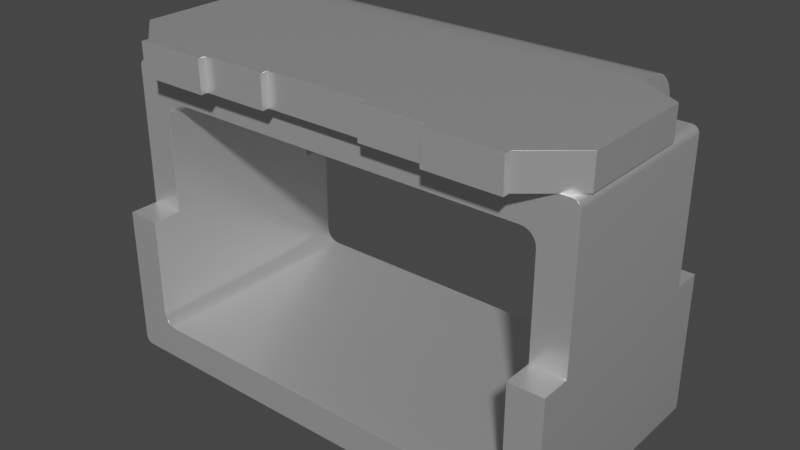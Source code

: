 # Source: TP_1206_SMD_RCW-0C.blend  (saved by Blender 4.1.23; exported with 4.5.12 LTS)
import bpy
from mathutils import Matrix  # noqa: F401  (used for matrix-valued properties, if any)

bpy.ops.wm.read_factory_settings(use_empty=True)
scene = bpy.context.scene
scene.name = 'Scene'

# ---- collections
col_collection = bpy.data.collections.new('Collection'); scene.collection.children.link(col_collection)

# ---- materials (node trees are filled in below, after node groups)
mat_aluminum_lathed = bpy.data.materials.new('aluminum_lathed')
mat_aluminum_lathed.alpha_threshold = 0.0
mat_aluminum_lathed.use_transparent_shadow = False
mat_aluminum_lathed.preview_render_type = 'CUBE'
mat_aluminum_lathed.diffuse_color = (0.6, 0.6, 0.6, 1.0)
mat_aluminum_lathed.specular_color = (0.12, 0.12, 0.12)
mat_aluminum_lathed.roughness = 0.5

# ---- material node trees
mat_aluminum_lathed.use_nodes = True; mat_aluminum_lathed.node_tree.nodes.clear()
_N = mat_aluminum_lathed.node_tree.nodes; _L = mat_aluminum_lathed.node_tree.links
n0 = _N.new('ShaderNodeOutputMaterial'); n0.name = 'Material Output'; n0.location = (311, 300)
n1 = _N.new('ShaderNodeMapping'); n1.name = 'Mapping'; n1.location = (-765, 243)
n1.inputs[3].default_value = (120.4, 1.0, 1.0)
n2 = _N.new('ShaderNodeTexNoise'); n2.name = 'Noise Texture'; n2.location = (-519, 157)
n2.inputs[2].default_value = 60.0
n2.inputs[3].default_value = 16.0
n2.inputs[4].default_value = 0.8542
n2.inputs[8].default_value = 4.0
n3 = _N.new('ShaderNodeTexCoord'); n3.name = 'Texture Coordinate'; n3.location = (-940, 256)
n4 = _N.new('ShaderNodeValToRGB'); n4.name = 'ColorRamp'; n4.location = (-322, 228)
while len(n4.color_ramp.elements) > 1: n4.color_ramp.elements.remove(n4.color_ramp.elements[-1])
n4.color_ramp.elements[0].position = 0.05909; n4.color_ramp.elements[0].color = (0.0, 0.0, 0.0, 1.0)
_e = n4.color_ramp.elements.new(0.6); _e.color = (1.0, 1.0, 1.0, 1.0)
n5 = _N.new('ShaderNodeBsdfPrincipled'); n5.name = 'Principled BSDF'; n5.location = (36, 293)
n5.distribution = 'GGX'
n5.subsurface_method = 'BURLEY'
n5.inputs[1].default_value = 0.6955
n5.inputs[2].default_value = 0.2841
n5.inputs[3].default_value = 1.45
n5.inputs[13].default_value = 0.7841
n5.inputs[15].default_value = 0.1068
n5.inputs[16].default_value = 0.1205
n5.inputs[20].default_value = 0.0
n5.inputs[27].default_value = (0.0, 0.0, 0.0, 1.0)
n5.inputs[28].default_value = 1.0
_L.new(n5.outputs[0], n0.inputs[0])
_L.new(n1.outputs[0], n2.inputs[0])
_L.new(n2.outputs[1], n4.inputs[0])
_L.new(n4.outputs[0], n5.inputs[0])
_L.new(n3.outputs[2], n1.inputs[0])
n0.is_active_output = True

# ---- world
world_world = bpy.data.worlds.new('World'); scene.world = world_world
world_world.use_nodes = True; world_world.node_tree.nodes.clear()
_N = world_world.node_tree.nodes; _L = world_world.node_tree.links
n0 = _N.new('ShaderNodeOutputWorld'); n0.name = 'World Output'; n0.location = (300, 300)
n1 = _N.new('ShaderNodeBackground'); n1.name = 'Background'; n1.location = (10, 300)
n1.inputs[0].default_value = (0.05088, 0.05088, 0.05088, 1.0)
_L.new(n1.outputs[0], n0.inputs[0])
n0.is_active_output = True
world_world.color = (0.05088, 0.05088, 0.05088)
world_world.use_sun_shadow = False
world_world.sun_shadow_jitter_overblur = 0.0

# ---- meshes
me_shape_9_indexedfaceset = bpy.data.meshes.new('SHAPE_9_IndexedFaceSet')
me_shape_9_indexedfaceset.from_pydata([(0.6301, 0.01969, 0.3203), (0.6301, 0.7677, -0.2309), (0.6301, 0.7677, 0.2415), (0.512, 0.7854, -0.3195), (-0.5116, 0.8084, -0.3165), (-0.5116, 0.8297, -0.3076), (-0.5116, 0.8621, -0.2752), (-0.5116, 0.871, -0.2538), (0.512, 0.8084, -0.3165), (0.512, 0.8297, -0.3076), (0.512, 0.8481, -0.2935), (0.512, 0.871, -0.2538), (-0.6297, 0.3937, 0.3203), (-0.6291, 0.01459, 0.3203), (-0.6271, 0.009843, 0.3203), (-0.624, 0.005766, 0.3203), (-0.6151, 0.0006708, 0.3203), (-0.61, 2.98e-08, 0.3203), (0.6301, 0.3937, 0.3203), (0.5382, 0.1197, 0.3203), (0.5343, 0.1102, 0.3203), (0.5104, 0.09189, 0.3203), (-0.5195, 0.09583, 0.3203), (-0.5276, 0.1021, 0.3203), (-0.5339, 0.1102, 0.3203), (-0.5378, 0.1197, 0.3203), (-0.5392, 0.3937, 0.3203), (0.6301, 0.3937, 0.2415), (-0.6297, 0.7677, 0.2415), (-0.6297, 0.01969, -0.3096), (-0.6297, 0.01969, 0.3203), (-0.6291, 0.01459, -0.3096), (-0.6199, 0.002637, -0.3096), (-0.6199, 0.002637, 0.3203), (-0.61, 2.98e-08, -0.3096), (0.6104, 2.98e-08, 0.3203), (0.6104, 2.98e-08, -0.3096), (0.6155, 0.0006708, -0.3096), (0.6275, 0.009843, -0.3096), (0.6294, 0.01459, -0.3096), (0.6155, 0.0006708, 0.3203), (0.6203, 0.002637, 0.3203), (0.6244, 0.005766, 0.3203), (0.6275, 0.009843, 0.3203), (0.6294, 0.01459, 0.3203), (0.6294, 0.7728, 0.2415), (0.6244, 0.7816, 0.2415), (0.6203, 0.7848, 0.2415), (0.6155, 0.7867, 0.2415), (0.5396, 0.3937, 0.2415), (0.5382, 0.6677, 0.2415), (0.528, 0.6853, 0.2415), (0.5104, 0.6955, 0.2415), (-0.5276, 0.6853, 0.2415), (-0.5339, 0.6772, 0.2415), (-0.5392, 0.6575, 0.2415), (-0.5392, 0.3937, 0.2415), (-0.6297, 0.3937, 0.2415), (-0.624, 0.7816, 0.2415), (-0.6271, 0.7776, 0.2415), (0.6104, 0.7874, 0.218), (0.6301, 0.7874, -0.1135), (-0.5116, 0.7874, 0.3203), (-0.3148, 0.7874, 0.3203), (-0.1376, 0.7874, 0.2809), (0.138, 0.7874, 0.2809), (0.3152, 0.7874, 0.3006), (0.3152, 0.7874, 0.3203), (0.512, 0.7874, 0.3006), (0.6104, 0.7874, 0.2415), (0.6275, 0.7776, 0.2415), (0.6294, 0.7728, -0.2309), (0.6244, 0.7816, -0.2309), (0.6104, 0.7874, -0.1248), (-0.61, 0.7874, 0.2415), (-0.582, 0.7874, 0.2415), (-0.5116, 0.7874, -0.2309), (0.512, 0.7874, -0.1817), (0.6104, 0.7874, -0.2309), (0.512, 0.7874, -0.2309), (-0.5116, 0.7874, 0.3006), (-0.6297, 0.874, 0.2015), (-0.6297, 0.7874, 0.2015), (-0.61, 0.7874, 0.218), (-0.6297, 0.874, -0.1135), (-0.6297, 0.7874, -0.1135), (-0.61, 0.7874, -0.1248), (-0.5116, 0.7874, -0.1817), (-0.5116, 0.874, -0.1817), (-0.5116, 0.8481, -0.2935), (-0.5116, 0.7625, -0.3165), (-0.5116, 0.6969, -0.2309), (-0.6199, 0.7848, -0.2309), (-0.624, 0.7816, -0.2309), (-0.6271, 0.7776, -0.2309), (-0.6291, 0.7728, -0.2309), (-0.51, 0.6955, -0.2309), (0.5382, 0.6677, -0.2309), (0.5343, 0.6772, -0.2309), (0.5104, 0.6955, -0.2309), (0.6275, 0.7776, -0.2309), (0.6203, 0.7848, -0.2309), (0.6155, 0.7867, -0.2309), (-0.5116, 0.7854, -0.3195), (0.512, 0.6999, -0.2538), (0.512, 0.7411, -0.3076), (-0.5116, 0.6999, -0.2538), (-0.5116, 0.7087, -0.2752), (-0.5116, 0.7228, -0.2935), (-0.5116, 0.7411, -0.3076), (0.5002, 0.6969, -0.2309), (-0.4998, 0.6969, 0.2415), (-0.4998, 0.6969, -0.2309), (-0.5195, 0.6916, -0.2309), (-0.5276, 0.6853, -0.2309), (-0.5339, 0.6772, -0.2309), (-0.5378, 0.6677, -0.2309), (-0.51, 0.6955, 0.2415), (-0.5195, 0.6916, 0.2415), (-0.5378, 0.6677, 0.2415), (-0.5392, 0.1299, 0.3203), (-0.5392, 0.3937, -0.2309), (-0.5392, 0.6575, -0.2309), (-0.6297, 0.3937, -0.3096), (-0.6297, 0.3937, -0.2309), (0.6301, 0.3937, -0.3096), (0.6301, 0.3937, -0.2309), (0.5396, 0.3937, -0.2309), (-0.5392, 0.3937, -0.3096), (-0.6271, 0.009843, -0.3096), (-0.624, 0.005766, -0.3096), (-0.6151, 0.0006708, -0.3096), (0.6203, 0.002637, -0.3096), (0.6244, 0.005766, -0.3096), (0.6301, 0.01969, -0.3096), (0.5396, 0.1299, -0.3096), (0.5199, 0.09583, -0.3096), (0.5104, 0.09189, -0.3096), (-0.5195, 0.09583, -0.3096), (-0.5378, 0.1197, -0.3096), (-0.5392, 0.1299, -0.3096), (0.5396, 0.6575, 0.2415), (0.5396, 0.3937, -0.3096), (0.5396, 0.1299, 0.3203), (0.5396, 0.3937, 0.3203), (0.528, 0.1021, 0.3203), (0.5199, 0.09583, 0.3203), (0.5382, 0.1197, -0.3096), (0.5343, 0.1102, -0.3096), (0.528, 0.1021, -0.3096), (0.5002, 0.09055, 0.3203), (0.5002, 0.09055, -0.3096), (-0.4998, 0.09055, -0.3096), (-0.4998, 0.09055, 0.3203), (-0.51, 0.09189, 0.3203), (-0.51, 0.09189, -0.3096), (-0.5276, 0.1021, -0.3096), (-0.5339, 0.1102, -0.3096), (0.5396, 0.6575, -0.2309), (0.528, 0.6853, -0.2309), (0.5199, 0.6916, -0.2309), (0.5002, 0.6969, 0.2415), (0.5343, 0.6772, 0.2415), (0.5199, 0.6916, 0.2415), (0.512, 0.874, -0.1817), (0.512, 0.6969, -0.2309), (0.512, 0.7087, -0.2752), (0.512, 0.7228, -0.2935), (0.512, 0.7625, -0.3165), (0.512, 0.8621, -0.2752), (-0.5116, 0.874, -0.2309), (-0.3148, 0.874, 0.3203), (-0.3148, 0.874, 0.3006), (0.6301, 0.874, -0.1135), (0.512, 0.874, -0.2309), (0.6301, 0.7874, 0.2015), (0.6301, 0.874, 0.2015), (0.512, 0.874, 0.3006), (0.5824, 0.7874, 0.2415), (0.512, 0.7874, 0.3203), (0.512, 0.874, 0.3203), (0.3152, 0.874, 0.3203), (0.3152, 0.874, 0.3006), (0.138, 0.874, 0.3006), (0.138, 0.7874, 0.3006), (0.138, 0.874, 0.2809), (-0.1376, 0.874, 0.2809), (-0.1376, 0.874, 0.3006), (-0.1376, 0.7874, 0.3006), (-0.3148, 0.7874, 0.3006), (-0.5116, 0.874, 0.3203), (-0.5116, 0.874, 0.3006), (-0.61, 0.7874, -0.2309), (-0.6151, 0.7867, -0.2309), (-0.6297, 0.7677, -0.2309), (-0.6151, 0.7867, 0.2415), (-0.6199, 0.7848, 0.2415), (-0.6291, 0.7728, 0.2415)], [], [(126, 134, 125), (27, 0, 134), (27, 134, 126), (18, 0, 27), (2, 126, 1), (2, 27, 126), (7, 170, 174), (7, 174, 11), (6, 11, 169), (6, 7, 11), (89, 169, 10), (89, 6, 169), (5, 10, 9), (5, 89, 10), (4, 8, 3), (4, 9, 8), (4, 5, 9), (103, 4, 3), (30, 13, 14), (17, 14, 15), (17, 15, 33), (17, 33, 16), (17, 30, 14), (23, 30, 17), (22, 23, 17), (24, 30, 23), (25, 30, 24), (154, 22, 17), (120, 30, 25), (153, 154, 17), (12, 30, 120), (26, 12, 120), (35, 21, 150), (35, 150, 153), (35, 153, 17), (146, 21, 35), (41, 35, 40), (145, 146, 35), (43, 41, 42), (44, 35, 41), (44, 41, 43), (0, 20, 145), (0, 145, 35), (0, 35, 44), (19, 20, 0), (143, 19, 0), (18, 144, 143), (18, 143, 0), (56, 12, 26), (56, 57, 12), (27, 144, 18), (27, 49, 144), (124, 123, 29), (57, 29, 30), (57, 124, 29), (12, 57, 30), (28, 194, 124), (28, 124, 57), (131, 34, 17), (131, 17, 16), (32, 16, 33), (32, 131, 16), (130, 33, 15), (130, 32, 33), (129, 15, 14), (129, 130, 15), (31, 13, 30), (31, 14, 13), (31, 129, 14), (29, 31, 30), (36, 17, 34), (36, 35, 17), (39, 134, 0), (39, 0, 44), (38, 44, 43), (38, 39, 44), (133, 43, 42), (133, 38, 43), (132, 42, 41), (132, 133, 42), (37, 41, 40), (37, 132, 41), (36, 40, 35), (36, 37, 40), (2, 45, 70), (2, 70, 46), (69, 46, 47), (69, 47, 48), (69, 2, 46), (178, 2, 69), (51, 2, 178), (163, 51, 178), (162, 2, 51), (50, 2, 162), (52, 163, 178), (141, 2, 50), (161, 52, 178), (27, 2, 141), (49, 27, 141), (111, 178, 75), (111, 161, 178), (117, 111, 75), (118, 117, 75), (58, 74, 195), (58, 195, 196), (53, 118, 75), (59, 74, 58), (28, 54, 53), (28, 59, 197), (28, 75, 74), (28, 53, 75), (28, 74, 59), (119, 54, 28), (55, 119, 28), (57, 55, 28), (57, 56, 55), (73, 175, 60), (61, 175, 73), (86, 82, 85), (86, 83, 82), (189, 80, 75), (189, 62, 80), (189, 63, 62), (64, 188, 189), (66, 184, 65), (68, 67, 66), (68, 179, 67), (178, 68, 66), (178, 65, 75), (65, 64, 75), (64, 189, 75), (178, 66, 65), (48, 60, 69), (73, 60, 48), (102, 78, 73), (102, 73, 48), (101, 48, 47), (101, 102, 48), (72, 47, 46), (72, 101, 47), (100, 46, 70), (100, 72, 46), (71, 70, 45), (71, 100, 70), (1, 45, 2), (1, 71, 45), (75, 83, 74), (60, 178, 69), (87, 192, 86), (76, 192, 87), (78, 77, 73), (78, 79, 77), (75, 80, 191), (81, 82, 83), (81, 83, 75), (81, 75, 191), (81, 84, 85), (81, 85, 82), (86, 88, 87), (84, 86, 85), (84, 88, 86), (76, 4, 103), (76, 5, 4), (76, 89, 5), (76, 106, 91), (76, 107, 106), (76, 108, 107), (76, 109, 108), (76, 90, 109), (76, 103, 90), (6, 89, 76), (7, 6, 76), (170, 7, 76), (88, 76, 87), (88, 170, 76), (122, 121, 124), (194, 116, 122), (194, 122, 124), (115, 116, 194), (94, 194, 95), (114, 115, 194), (193, 93, 92), (193, 94, 93), (192, 113, 114), (192, 194, 94), (192, 114, 194), (192, 94, 193), (96, 113, 91), (112, 96, 91), (76, 113, 192), (76, 91, 113), (158, 126, 127), (165, 99, 110), (160, 99, 165), (79, 160, 165), (78, 159, 160), (78, 160, 79), (1, 158, 97), (1, 97, 98), (1, 98, 159), (1, 126, 158), (1, 159, 78), (72, 71, 1), (72, 100, 71), (72, 102, 101), (72, 78, 102), (72, 1, 78), (90, 103, 3), (90, 3, 168), (109, 168, 105), (109, 90, 168), (108, 105, 167), (108, 109, 105), (107, 167, 166), (107, 108, 167), (110, 104, 165), (106, 166, 104), (106, 107, 166), (112, 104, 110), (112, 106, 104), (91, 106, 112), (110, 161, 111), (110, 111, 112), (116, 55, 122), (116, 119, 55), (115, 54, 119), (115, 119, 116), (114, 53, 54), (114, 54, 115), (113, 118, 53), (113, 53, 114), (96, 117, 118), (96, 118, 113), (112, 111, 117), (112, 117, 96), (121, 140, 128), (56, 120, 140), (56, 140, 121), (26, 120, 56), (55, 121, 122), (55, 56, 121), (128, 124, 121), (128, 123, 124), (125, 127, 126), (125, 142, 127), (29, 129, 31), (34, 130, 129), (34, 32, 130), (34, 131, 32), (34, 129, 29), (156, 34, 29), (138, 34, 156), (157, 156, 29), (155, 34, 138), (139, 157, 29), (140, 139, 29), (152, 34, 155), (123, 140, 29), (128, 140, 123), (36, 151, 137), (36, 152, 151), (36, 34, 152), (136, 36, 137), (132, 37, 36), (149, 36, 136), (38, 133, 132), (39, 132, 36), (39, 38, 132), (134, 149, 148), (134, 36, 149), (134, 39, 36), (147, 134, 148), (135, 134, 147), (125, 135, 142), (125, 134, 135), (127, 142, 135), (49, 135, 143), (49, 127, 135), (144, 49, 143), (141, 158, 127), (141, 127, 49), (147, 19, 143), (147, 143, 135), (148, 20, 19), (148, 19, 147), (149, 145, 20), (149, 20, 148), (136, 146, 145), (136, 145, 149), (137, 21, 146), (137, 150, 21), (137, 146, 136), (151, 150, 137), (151, 152, 153), (151, 153, 150), (155, 154, 153), (155, 153, 152), (138, 22, 154), (138, 154, 155), (156, 23, 22), (156, 22, 138), (157, 24, 23), (157, 23, 156), (139, 25, 24), (139, 120, 25), (139, 24, 157), (140, 120, 139), (99, 161, 110), (99, 52, 161), (160, 163, 52), (160, 52, 99), (159, 51, 163), (159, 163, 160), (98, 162, 51), (98, 51, 159), (97, 50, 162), (97, 162, 98), (158, 141, 50), (158, 50, 97), (79, 165, 104), (79, 104, 166), (79, 166, 167), (79, 167, 105), (79, 105, 168), (79, 168, 3), (79, 3, 8), (79, 8, 9), (79, 9, 10), (169, 79, 10), (11, 79, 169), (174, 79, 11), (164, 77, 79), (164, 79, 174), (73, 173, 61), (164, 173, 73), (77, 164, 73), (176, 61, 173), (176, 175, 61), (178, 176, 177), (178, 177, 68), (60, 176, 178), (175, 176, 60), (180, 68, 177), (180, 179, 68), (180, 181, 67), (180, 67, 179), (181, 182, 66), (181, 66, 67), (182, 183, 184), (182, 184, 66), (183, 185, 65), (183, 65, 184), (185, 186, 64), (185, 64, 65), (187, 64, 186), (187, 188, 64), (187, 172, 189), (187, 189, 188), (171, 189, 172), (171, 63, 189), (171, 190, 62), (171, 62, 63), (190, 191, 80), (190, 80, 62), (194, 28, 197), (95, 197, 59), (95, 194, 197), (94, 59, 58), (94, 95, 59), (93, 58, 196), (93, 94, 58), (92, 196, 195), (92, 93, 196), (83, 195, 74), (193, 92, 195), (86, 195, 83), (86, 193, 195), (192, 193, 86), (81, 191, 190, 171, 172, 187, 186, 185, 183, 182, 181, 180, 177, 176, 173, 164, 174, 170, 88, 84)])
me_shape_9_indexedfaceset.polygons.foreach_set('use_smooth', [True] * 379)
_k = set([(0, 18), (0, 44), (1, 71), (1, 126), (2, 27), (2, 45), (3, 8), (3, 168), (4, 5), (4, 103), (5, 89), (6, 7), (6, 89), (7, 170), (8, 9), (9, 10), (10, 169), (11, 169), (11, 174), (12, 26), (12, 30), (12, 57), (13, 14), (13, 30), (14, 15), (15, 33), (16, 17), (16, 33), (17, 35), (18, 27), (18, 144), (19, 20), (19, 143), (20, 145), (21, 146), (21, 150), (22, 23), (22, 154), (23, 24), (24, 25), (25, 120), (26, 56), (26, 120), (27, 49), (28, 57), (28, 197), (29, 31), (29, 123), (31, 129), (32, 130), (32, 131), (34, 36), (34, 131), (35, 40), (36, 37), (37, 132), (38, 39), (38, 133), (39, 134), (40, 41), (41, 42), (42, 43), (43, 44), (45, 70), (46, 47), (46, 70), (47, 48), (48, 69), (49, 141), (49, 144), (50, 141), (50, 162), (51, 162), (51, 163), (52, 161), (52, 163), (53, 54), (53, 118), (54, 119), (55, 56), (55, 119), (56, 57), (58, 59), (58, 196), (59, 197), (60, 73), (60, 175), (60, 178), (61, 73), (61, 173), (61, 175), (62, 63), (62, 80), (62, 190), (63, 171), (63, 189), (64, 65), (64, 186), (64, 188), (65, 184), (65, 185), (66, 67), (66, 182), (66, 184), (67, 179), (67, 181), (68, 177), (68, 178), (68, 179), (69, 178), (71, 100), (72, 100), (72, 101), (73, 77), (74, 75), (74, 195), (75, 80), (75, 83), (75, 178), (76, 87), (76, 91), (76, 192), (77, 79), (77, 164), (78, 79), (78, 102), (79, 165), (80, 191), (81, 82), (81, 84), (81, 191), (82, 83), (82, 85), (83, 86), (84, 85), (84, 88), (85, 86), (86, 87), (87, 88), (88, 170), (90, 103), (90, 109), (91, 106), (91, 112), (92, 93), (92, 193), (93, 94), (94, 95), (95, 194), (96, 112), (96, 113), (97, 98), (97, 158), (98, 159), (99, 110), (99, 160), (101, 102), (104, 165), (104, 166), (105, 167), (105, 168), (106, 107), (107, 108), (108, 109), (110, 165), (111, 117), (111, 161), (113, 114), (114, 115), (115, 116), (116, 122), (117, 118), (121, 122), (121, 124), (121, 128), (123, 124), (123, 128), (124, 194), (125, 126), (125, 134), (125, 142), (126, 127), (127, 142), (127, 158), (128, 140), (129, 130), (132, 133), (135, 142), (135, 147), (136, 137), (136, 149), (137, 151), (138, 155), (138, 156), (139, 140), (139, 157), (143, 144), (145, 146), (147, 148), (148, 149), (150, 153), (151, 152), (152, 155), (153, 154), (156, 157), (159, 160), (164, 173), (164, 174), (166, 167), (171, 172), (171, 190), (172, 187), (172, 189), (173, 176), (175, 176), (176, 177), (177, 180), (179, 180), (180, 181), (181, 182), (182, 183), (183, 184), (183, 185), (185, 186), (186, 187), (187, 188), (188, 189), (190, 191), (192, 193), (195, 196)])
me_shape_9_indexedfaceset.attributes.new('sharp_edge', 'BOOLEAN', 'EDGE').data.foreach_set('value', [ (min(e.vertices), max(e.vertices)) in _k for e in me_shape_9_indexedfaceset.edges])
_uv = me_shape_9_indexedfaceset.uv_layers.new(name='UVMap')
_uv.uv.foreach_set('vector', [0.5, 0.125, 0.0, 0.0, 0.5, 0.0, 0.5, 0.875, 0.0, 1.0, 0.0, 0.0, 0.5, 0.875, 0.0, 0.0, 0.5, 0.125, 0.5, 1.0, 0.0, 1.0, 0.5, 0.875, 1.0, 0.875, 0.5, 0.125, 1.0, 0.125, 1.0, 0.875, 0.5, 0.875, 0.5, 0.125, 0.0, 0.9659, 0.0, 1.0, 1.0, 1.0, 0.0, 0.9659, 1.0, 1.0, 1.0, 0.9659, 0.0, 0.866, 1.0, 0.9659, 1.0, 0.866, 0.0, 0.866, 0.0, 0.9659, 1.0, 0.9659, 0.0, 0.7071, 1.0, 0.866, 1.0, 0.7071, 0.0, 0.7071, 0.0, 0.866, 1.0, 0.866, 0.0, 0.5, 1.0, 0.7071, 1.0, 0.5, 0.0, 0.5, 0.0, 0.7071, 1.0, 0.7071, 0.0, 0.2588, 1.0, 0.2588, 1.0, 0.0, 0.0, 0.2588, 1.0, 0.5, 1.0, 0.2588, 0.0, 0.2588, 0.0, 0.5, 1.0, 0.5, 0.0, 0.0, 0.0, 0.2588, 1.0, 0.0, 0.0, 0.05, 0.0005324, 0.03706, 0.002093, 0.025, 0.01562, 0.0, 0.002093, 0.025, 0.004576, 0.01464, 0.01562, 0.0, 0.004576, 0.01464, 0.007812, 0.006699, 0.01562, 0.0, 0.007812, 0.006699, 0.01158, 0.001704, 0.01562, 0.0, 0.0, 0.05, 0.002093, 0.025, 0.08103, 0.2593, 0.0, 0.05, 0.01562, 0.0, 0.0875, 0.2434, 0.08103, 0.2593, 0.01562, 0.0, 0.07606, 0.28, 0.0, 0.05, 0.08103, 0.2593, 0.07294, 0.3041, 0.0, 0.05, 0.07606, 0.28, 0.09504, 0.2334, 0.0875, 0.2434, 0.01562, 0.0, 0.07187, 0.33, 0.0, 0.05, 0.07294, 0.3041, 0.1031, 0.23, 0.09504, 0.2334, 0.01562, 0.0, 0.0, 1.0, 0.0, 0.05, 0.07187, 0.33, 0.07187, 1.0, 0.0, 1.0, 0.07187, 0.33, 0.9844, 0.0, 0.905, 0.2334, 0.8969, 0.23, 0.9844, 0.0, 0.8969, 0.23, 0.1031, 0.23, 0.9844, 0.0, 0.1031, 0.23, 0.01562, 0.0, 0.9125, 0.2434, 0.905, 0.2334, 0.9844, 0.0, 0.9922, 0.006699, 0.9844, 0.0, 0.9884, 0.001704, 0.919, 0.2593, 0.9125, 0.2434, 0.9844, 0.0, 0.9979, 0.025, 0.9922, 0.006699, 0.9954, 0.01464, 0.9995, 0.03706, 0.9844, 0.0, 0.9922, 0.006699, 0.9995, 0.03706, 0.9922, 0.006699, 0.9979, 0.025, 1.0, 0.05, 0.9239, 0.28, 0.919, 0.2593, 1.0, 0.05, 0.919, 0.2593, 0.9844, 0.0, 1.0, 0.05, 0.9844, 0.0, 0.9995, 0.03706, 0.9271, 0.3041, 0.9239, 0.28, 1.0, 0.05, 0.9281, 0.33, 0.9271, 0.3041, 1.0, 0.05, 1.0, 1.0, 0.9281, 1.0, 0.9281, 0.33, 1.0, 1.0, 0.9281, 0.33, 1.0, 0.05, 1.0, 0.0, 0.0, 1.0, 1.0, 1.0, 1.0, 0.0, 0.0, 0.0, 0.0, 1.0, 1.0, 0.0, 0.0, 1.0, 1.0, 1.0, 1.0, 0.0, 0.0, 0.0, 0.0, 1.0, 0.5, 0.125, 0.5, 0.0, 0.0, 0.0, 0.5, 0.875, 0.0, 0.0, 0.0, 1.0, 0.5, 0.875, 0.5, 0.125, 0.0, 0.0, 0.5, 1.0, 0.5, 0.875, 0.0, 1.0, 1.0, 0.875, 1.0, 0.125, 0.5, 0.125, 1.0, 0.875, 0.5, 0.125, 0.5, 0.875, 0.0, 0.7412, 0.0, 1.0, 1.0, 1.0, 0.0, 0.7412, 1.0, 1.0, 1.0, 0.7412, 0.0, 0.5, 1.0, 0.7412, 1.0, 0.5, 0.0, 0.5, 0.0, 0.7412, 1.0, 0.7412, 0.0, 0.2929, 1.0, 0.5, 1.0, 0.2929, 0.0, 0.2929, 0.0, 0.5, 1.0, 0.5, 0.0, 0.134, 1.0, 0.2929, 1.0, 0.134, 0.0, 0.134, 0.0, 0.2929, 1.0, 0.2929, 0.0, 0.03407, 1.0, 0.03407, 1.0, 0.0, 0.0, 0.03407, 1.0, 0.134, 1.0, 0.03407, 0.0, 0.03407, 0.0, 0.134, 1.0, 0.134, 0.0, 0.0, 0.0, 0.03407, 1.0, 0.0, 1.0, 0.0, 0.0, 1.0, 0.0, 0.0, 1.0, 0.0, 1.0, 1.0, 0.0, 1.0, 0.0, 0.9659, 0.0, 1.0, 1.0, 1.0, 0.0, 0.9659, 1.0, 1.0, 1.0, 0.9659, 0.0, 0.866, 1.0, 0.9659, 1.0, 0.866, 0.0, 0.866, 0.0, 0.9659, 1.0, 0.9659, 0.0, 0.7071, 1.0, 0.866, 1.0, 0.7071, 0.0, 0.7071, 0.0, 0.866, 1.0, 0.866, 0.0, 0.5, 1.0, 0.7071, 1.0, 0.5, 0.0, 0.5, 0.0, 0.7071, 1.0, 0.7071, 0.0, 0.2588, 1.0, 0.5, 1.0, 0.2588, 0.0, 0.2588, 0.0, 0.5, 1.0, 0.5, 0.0, 0.0, 1.0, 0.2588, 1.0, 0.0, 0.0, 0.0, 0.0, 0.2588, 1.0, 0.2588, 1.0, 0.95, 0.9995, 0.9629, 0.9979, 0.975, 1.0, 0.95, 0.9979, 0.975, 0.9954, 0.9854, 0.9844, 1.0, 0.9954, 0.9854, 0.9922, 0.9933, 0.9844, 1.0, 0.9922, 0.9933, 0.9884, 0.9983, 0.9844, 1.0, 1.0, 0.95, 0.9954, 0.9854, 0.9621, 1.0, 1.0, 0.95, 0.9844, 1.0, 0.919, 0.7407, 1.0, 0.95, 0.9621, 1.0, 0.9125, 0.7566, 0.919, 0.7407, 0.9621, 1.0, 0.9239, 0.72, 1.0, 0.95, 0.919, 0.7407, 0.9271, 0.6959, 1.0, 0.95, 0.9239, 0.72, 0.905, 0.7666, 0.9125, 0.7566, 0.9621, 1.0, 0.9281, 0.67, 1.0, 0.95, 0.9271, 0.6959, 0.8969, 0.77, 0.905, 0.7666, 0.9621, 1.0, 1.0, 0.0, 1.0, 0.95, 0.9281, 0.67, 0.9281, 0.0, 1.0, 0.0, 0.9281, 0.67, 0.1031, 0.77, 0.9621, 1.0, 0.03789, 1.0, 0.1031, 0.77, 0.8969, 0.77, 0.9621, 1.0, 0.09504, 0.7666, 0.1031, 0.77, 0.03789, 1.0, 0.0875, 0.7566, 0.09504, 0.7666, 0.03789, 1.0, 0.004576, 0.9854, 0.01562, 1.0, 0.01158, 0.9983, 0.004576, 0.9854, 0.01158, 0.9983, 0.007812, 0.9933, 0.08103, 0.7407, 0.0875, 0.7566, 0.03789, 1.0, 0.002093, 0.975, 0.01562, 1.0, 0.004576, 0.9854, 0.0, 0.95, 0.07606, 0.72, 0.08103, 0.7407, 0.0, 0.95, 0.002093, 0.975, 0.0005324, 0.9629, 0.0, 0.95, 0.03789, 1.0, 0.01562, 1.0, 0.0, 0.95, 0.08103, 0.7407, 0.03789, 1.0, 0.0, 0.95, 0.01562, 1.0, 0.002093, 0.975, 0.07294, 0.6959, 0.07606, 0.72, 0.0, 0.95, 0.07187, 0.67, 0.07294, 0.6959, 0.0, 0.95, 0.0, 0.0, 0.07187, 0.67, 0.0, 0.95, 0.0, 0.0, 0.07187, 0.0, 0.07187, 0.67, 0.0, 0.0, 0.9518, 1.0, 1.0, 0.0, 0.03316, 1.0, 0.9518, 1.0, 0.0, 0.0, 0.0, 1.0, 0.9518, 0.0, 0.03316, 0.0, 0.0, 1.0, 1.0, 1.0, 0.9518, 0.0, 0.2295, 0.75, 0.06044, 0.75, 0.0, 0.0, 0.2295, 0.75, 0.06044, 1.0, 0.06044, 0.75, 0.2295, 0.75, 0.2295, 1.0, 0.06044, 1.0, 0.3817, 0.5, 0.3817, 0.75, 0.2295, 0.75, 0.7705, 0.75, 0.6183, 0.75, 0.6183, 0.5, 0.9396, 0.75, 0.7705, 1.0, 0.7705, 0.75, 0.9396, 0.75, 0.9396, 1.0, 0.7705, 1.0, 1.0, 0.0, 0.9396, 0.75, 0.7705, 0.75, 1.0, 0.0, 0.6183, 0.5, 0.0, 0.0, 0.6183, 0.5, 0.3817, 0.5, 0.0, 0.0, 0.3817, 0.5, 0.2295, 0.75, 0.0, 0.0, 1.0, 0.0, 0.7705, 0.75, 0.6183, 0.5, 1.0, 0.2588, 0.9502, 0.0, 1.0, 0.0, 0.2245, 0.0, 0.9502, 0.0, 1.0, 0.2588, 0.0, 0.2588, 0.0, 0.0, 0.2245, 0.0, 0.0, 0.2588, 0.2245, 0.0, 1.0, 0.2588, 0.0, 0.5, 1.0, 0.2588, 1.0, 0.5, 0.0, 0.5, 0.0, 0.2588, 1.0, 0.2588, 0.0, 0.7071, 1.0, 0.5, 1.0, 0.7071, 0.0, 0.7071, 0.0, 0.5, 1.0, 0.5, 0.0, 0.866, 1.0, 0.7071, 1.0, 0.866, 0.0, 0.866, 0.0, 0.7071, 1.0, 0.7071, 0.0, 0.9659, 1.0, 0.866, 1.0, 0.9659, 0.0, 0.9659, 0.0, 0.866, 1.0, 0.866, 0.0, 1.0, 1.0, 0.9659, 1.0, 1.0, 0.0, 1.0, 0.0, 0.9659, 1.0, 0.9659, 1.0, 1.0, 0.0, 0.0, 0.0, 1.0, 1.0, 0.0, 0.0, 1.0, 1.0, 1.0, 0.464, 1.0, 0.0, 0.0, 1.0, 0.0, 0.0, 1.0, 0.0, 0.0, 0.464, 1.0, 0.0, 1.0, 0.464, 0.0, 1.0, 1.0, 0.0, 1.0, 0.0, 0.0, 0.464, 0.0, 0.4041, 0.4041, 1.0, 1.0, 1.0, 1.0, 0.0, 0.0, 0.0, 0.0, 0.1667, 0.1667, 0.0, 0.0, 0.1667, 0.1667, 0.4041, 0.4041, 0.0, 0.0, 0.4041, 0.4041, 1.0, 1.0, 1.0, 1.0, 0.0, 1.0, 0.0, 0.0, 1.0, 1.0, 0.0, 0.0, 1.0, 0.0, 0.1667, 0.0, 1.0, 1.0, 1.0, 0.0, 0.0, 1.0, 0.1667, 0.0, 0.0, 0.0, 0.0, 1.0, 1.0, 1.0, 0.1667, 0.0, 0.5111, 0.6429, 0.6294, 0.0219, 0.5, 0.0, 0.5111, 0.6429, 0.75, 0.08613, 0.6294, 0.0219, 0.5111, 0.6429, 0.8536, 0.1883, 0.75, 0.08613, 0.5111, 0.6429, 0.01704, 0.4765, 0.0, 0.6429, 0.5111, 0.6429, 0.06699, 0.3214, 0.01704, 0.4765, 0.5111, 0.6429, 0.1464, 0.1883, 0.06699, 0.3214, 0.5111, 0.6429, 0.25, 0.08613, 0.1464, 0.1883, 0.5111, 0.6429, 0.3706, 0.0219, 0.25, 0.08613, 0.5111, 0.6429, 0.5, 0.0, 0.3706, 0.0219, 0.933, 0.3214, 0.8536, 0.1883, 0.5111, 0.6429, 0.983, 0.4765, 0.933, 0.3214, 0.5111, 0.6429, 1.0, 0.6429, 0.983, 0.4765, 0.5111, 0.6429, 1.0, 1.0, 0.5111, 0.6429, 0.5111, 1.0, 1.0, 1.0, 1.0, 0.6429, 0.5111, 0.6429, 0.67, 0.697, 0.0, 0.697, 0.0, 0.0, 0.95, 0.0, 0.6959, 0.7073, 0.67, 0.697, 0.95, 0.0, 0.67, 0.697, 0.0, 0.0, 0.72, 0.7376, 0.6959, 0.7073, 0.95, 0.0, 0.975, 0.0203, 0.95, 0.0, 0.9629, 0.005163, 0.7407, 0.7857, 0.72, 0.7376, 0.95, 0.0, 0.9983, 0.1123, 0.9854, 0.04438, 0.9933, 0.07576, 0.9983, 0.1123, 0.975, 0.0203, 0.9854, 0.04438, 1.0, 0.1515, 0.7566, 0.8485, 0.7407, 0.7857, 1.0, 0.1515, 0.95, 0.0, 0.975, 0.0203, 1.0, 0.1515, 0.7407, 0.7857, 0.95, 0.0, 1.0, 0.1515, 0.975, 0.0203, 0.9983, 0.1123, 0.7666, 0.9216, 0.7566, 0.8485, 0.77, 0.9091, 0.77, 1.0, 0.7666, 0.9216, 0.77, 0.9091, 1.0, 0.9091, 0.7566, 0.8485, 1.0, 0.1515, 1.0, 0.9091, 0.77, 0.9091, 0.7566, 0.8485, 0.67, 0.303, 0.0, 1.0, 0.0, 0.303, 0.77, 0.09091, 0.7666, 0.07843, 0.77, 0.0, 0.7566, 0.1515, 0.7666, 0.07843, 0.77, 0.09091, 1.0, 0.09091, 0.7566, 0.1515, 0.77, 0.09091, 1.0, 0.8485, 0.7407, 0.2143, 0.7566, 0.1515, 1.0, 0.8485, 0.7566, 0.1515, 1.0, 0.09091, 0.95, 1.0, 0.67, 0.303, 0.6959, 0.2927, 0.95, 1.0, 0.6959, 0.2927, 0.72, 0.2624, 0.95, 1.0, 0.72, 0.2624, 0.7407, 0.2143, 0.95, 1.0, 0.0, 1.0, 0.67, 0.303, 0.95, 1.0, 0.7407, 0.2143, 1.0, 0.8485, 0.9854, 0.9556, 0.9629, 0.9948, 0.95, 1.0, 0.9854, 0.9556, 0.975, 0.9797, 0.9629, 0.9948, 0.9854, 0.9556, 0.9983, 0.8877, 0.9933, 0.9242, 0.9854, 0.9556, 1.0, 0.8485, 0.9983, 0.8877, 0.9854, 0.9556, 0.95, 1.0, 1.0, 0.8485, 0.0, 0.03407, 0.0, 0.0, 1.0, 0.0, 0.0, 0.03407, 1.0, 0.0, 1.0, 0.03407, 0.0, 0.134, 1.0, 0.03407, 1.0, 0.134, 0.0, 0.134, 0.0, 0.03407, 1.0, 0.03407, 0.0, 0.2929, 1.0, 0.134, 1.0, 0.2929, 0.0, 0.2929, 0.0, 0.134, 1.0, 0.134, 0.0, 0.5, 1.0, 0.2929, 1.0, 0.5, 0.0, 0.5, 0.0, 0.2929, 1.0, 0.2929, 0.9885, 1.0, 1.0, 0.7412, 1.0, 1.0, 0.0, 0.7412, 1.0, 0.5, 1.0, 0.7412, 0.0, 0.7412, 0.0, 0.5, 1.0, 0.5, 0.01154, 1.0, 1.0, 0.7412, 0.9885, 1.0, 0.01154, 1.0, 0.0, 0.7412, 1.0, 0.7412, 0.0, 1.0, 0.0, 0.7412, 0.01154, 1.0, 1.0, 0.0, 1.0, 1.0, 0.0, 1.0, 1.0, 0.0, 0.0, 1.0, 0.0, 0.0, 0.0, 0.2588, 1.0, 0.0, 0.0, 0.0, 0.0, 0.2588, 1.0, 0.2588, 1.0, 0.0, 0.0, 0.5, 1.0, 0.5, 1.0, 0.2588, 0.0, 0.5, 1.0, 0.2588, 0.0, 0.2588, 0.0, 0.7071, 1.0, 0.7071, 1.0, 0.5, 0.0, 0.7071, 1.0, 0.5, 0.0, 0.5, 0.0, 0.866, 1.0, 0.866, 1.0, 0.7071, 0.0, 0.866, 1.0, 0.7071, 0.0, 0.7071, 0.0, 0.9659, 1.0, 0.9659, 1.0, 0.866, 0.0, 0.9659, 1.0, 0.866, 0.0, 0.866, 0.0, 1.0, 1.0, 1.0, 1.0, 0.9659, 0.0, 1.0, 1.0, 0.9659, 0.0, 0.9659, 0.125, 0.5, 0.0, 0.0, 0.0, 0.5, 0.875, 0.5, 1.0, 0.0, 0.0, 0.0, 0.875, 0.5, 0.0, 0.0, 0.125, 0.5, 1.0, 0.5, 1.0, 0.0, 0.875, 0.5, 0.875, 1.0, 0.125, 0.5, 0.125, 1.0, 0.875, 1.0, 0.875, 0.5, 0.125, 0.5, 1.0, 0.0, 0.0, 1.0, 1.0, 1.0, 1.0, 0.0, 0.0, 0.0, 0.0, 1.0, 1.0, 0.0, 0.0, 1.0, 1.0, 1.0, 1.0, 0.0, 0.0, 0.0, 0.0, 1.0, 0.0, 0.05, 0.002093, 0.025, 0.0005324, 0.03706, 0.01562, 0.0, 0.004576, 0.01464, 0.002093, 0.025, 0.01562, 0.0, 0.007812, 0.006699, 0.004576, 0.01464, 0.01562, 0.0, 0.01158, 0.001704, 0.007812, 0.006699, 0.01562, 0.0, 0.002093, 0.025, 0.0, 0.05, 0.08103, 0.2593, 0.01562, 0.0, 0.0, 0.05, 0.0875, 0.2434, 0.01562, 0.0, 0.08103, 0.2593, 0.07606, 0.28, 0.08103, 0.2593, 0.0, 0.05, 0.09504, 0.2334, 0.01562, 0.0, 0.0875, 0.2434, 0.07294, 0.3041, 0.07606, 0.28, 0.0, 0.05, 0.07187, 0.33, 0.07294, 0.3041, 0.0, 0.05, 0.1031, 0.23, 0.01562, 0.0, 0.09504, 0.2334, 0.0, 1.0, 0.07187, 0.33, 0.0, 0.05, 0.07187, 1.0, 0.07187, 0.33, 0.0, 1.0, 0.9844, 0.0, 0.8969, 0.23, 0.905, 0.2334, 0.9844, 0.0, 0.1031, 0.23, 0.8969, 0.23, 0.9844, 0.0, 0.01562, 0.0, 0.1031, 0.23, 0.9125, 0.2434, 0.9844, 0.0, 0.905, 0.2334, 0.9922, 0.006699, 0.9884, 0.001704, 0.9844, 0.0, 0.919, 0.2593, 0.9844, 0.0, 0.9125, 0.2434, 0.9979, 0.025, 0.9954, 0.01464, 0.9922, 0.006699, 0.9995, 0.03706, 0.9922, 0.006699, 0.9844, 0.0, 0.9995, 0.03706, 0.9979, 0.025, 0.9922, 0.006699, 1.0, 0.05, 0.919, 0.2593, 0.9239, 0.28, 1.0, 0.05, 0.9844, 0.0, 0.919, 0.2593, 1.0, 0.05, 0.9995, 0.03706, 0.9844, 0.0, 0.9271, 0.3041, 1.0, 0.05, 0.9239, 0.28, 0.9281, 0.33, 1.0, 0.05, 0.9271, 0.3041, 1.0, 1.0, 0.9281, 0.33, 0.9281, 1.0, 1.0, 1.0, 1.0, 0.05, 0.9281, 0.33, 0.125, 0.5, 0.0, 0.5, 0.0, 0.0, 0.875, 0.5, 0.0, 0.0, 1.0, 0.0, 0.875, 0.5, 0.125, 0.5, 0.0, 0.0, 1.0, 0.5, 0.875, 0.5, 1.0, 0.0, 0.875, 1.0, 0.125, 1.0, 0.125, 0.5, 0.875, 1.0, 0.125, 0.5, 0.875, 0.5, 0.0, 0.7412, 1.0, 0.7412, 1.0, 1.0, 0.0, 0.7412, 1.0, 1.0, 0.0, 1.0, 0.0, 0.5, 1.0, 0.5, 1.0, 0.7412, 0.0, 0.5, 1.0, 0.7412, 0.0, 0.7412, 0.0, 0.2929, 1.0, 0.2929, 1.0, 0.5, 0.0, 0.2929, 1.0, 0.5, 0.0, 0.5, 0.0, 0.134, 1.0, 0.134, 1.0, 0.2929, 0.0, 0.134, 1.0, 0.2929, 0.0, 0.2929, 0.0, 0.03407, 1.0, 0.03407, 1.0, 0.134, 0.0, 0.03407, 1.0, 0.0, 1.0, 0.03407, 0.0, 0.03407, 1.0, 0.134, 0.0, 0.134, 0.0, 0.0, 1.0, 0.0, 0.0, 0.03407, 1.0, 0.0, 0.0, 0.0, 0.0, 1.0, 1.0, 0.0, 0.0, 1.0, 1.0, 1.0, 0.0, 0.03407, 1.0, 0.03407, 1.0, 0.0, 0.0, 0.03407, 1.0, 0.0, 0.0, 0.0, 0.0, 0.134, 1.0, 0.134, 1.0, 0.03407, 0.0, 0.134, 1.0, 0.03407, 0.0, 0.03407, 0.0, 0.2929, 1.0, 0.2929, 1.0, 0.134, 0.0, 0.2929, 1.0, 0.134, 0.0, 0.134, 0.0, 0.5, 1.0, 0.5, 1.0, 0.2929, 0.0, 0.5, 1.0, 0.2929, 0.0, 0.2929, 0.0, 0.7412, 1.0, 0.7412, 1.0, 0.5, 0.0, 0.7412, 1.0, 1.0, 1.0, 0.7412, 0.0, 0.7412, 1.0, 0.5, 0.0, 0.5, 0.0, 1.0, 1.0, 1.0, 0.0, 0.7412, 0.0, 0.9659, 1.0, 1.0, 0.0, 1.0, 0.0, 0.9659, 1.0, 0.9659, 1.0, 1.0, 0.0, 0.866, 1.0, 0.866, 1.0, 0.9659, 0.0, 0.866, 1.0, 0.9659, 0.0, 0.9659, 0.0, 0.7071, 1.0, 0.7071, 1.0, 0.866, 0.0, 0.7071, 1.0, 0.866, 0.0, 0.866, 0.0, 0.5, 1.0, 0.5, 1.0, 0.7071, 0.0, 0.5, 1.0, 0.7071, 0.0, 0.7071, 0.0, 0.2588, 1.0, 0.2588, 1.0, 0.5, 0.0, 0.2588, 1.0, 0.5, 0.0, 0.5, 0.0, 0.0, 1.0, 0.0, 1.0, 0.2588, 0.0, 0.0, 1.0, 0.2588, 0.0, 0.2588, 0.5111, 0.6429, 0.0, 0.6429, 0.01704, 0.4765, 0.5111, 0.6429, 0.01704, 0.4765, 0.06699, 0.3214, 0.5111, 0.6429, 0.06699, 0.3214, 0.1464, 0.1883, 0.5111, 0.6429, 0.1464, 0.1883, 0.25, 0.08613, 0.5111, 0.6429, 0.25, 0.08613, 0.3706, 0.0219, 0.5111, 0.6429, 0.3706, 0.0219, 0.5, 0.0, 0.5111, 0.6429, 0.5, 0.0, 0.6294, 0.0219, 0.5111, 0.6429, 0.6294, 0.0219, 0.75, 0.08613, 0.5111, 0.6429, 0.75, 0.08613, 0.8536, 0.1883, 0.933, 0.3214, 0.5111, 0.6429, 0.8536, 0.1883, 0.983, 0.4765, 0.5111, 0.6429, 0.933, 0.3214, 1.0, 0.6429, 0.5111, 0.6429, 0.983, 0.4765, 1.0, 1.0, 0.5111, 1.0, 0.5111, 0.6429, 1.0, 1.0, 0.5111, 0.6429, 1.0, 0.6429, 0.8333, 0.0, 1.0, 1.0, 1.0, 0.0, 0.0, 1.0, 1.0, 1.0, 0.8333, 0.0, 0.0, 0.0, 0.0, 1.0, 0.8333, 0.0, 1.0, 1.0, 0.0, 0.0, 0.0, 1.0, 1.0, 1.0, 1.0, 0.0, 0.0, 0.0, 0.5959, 0.4041, 1.0, 0.0, 0.0, 1.0, 0.5959, 0.4041, 0.0, 1.0, 0.0, 1.0, 0.8333, 0.1667, 1.0, 0.0, 0.5959, 0.4041, 1.0, 0.0, 1.0, 0.0, 0.8333, 0.1667, 1.0, 1.0, 0.0, 0.0, 1.0, 0.0, 1.0, 1.0, 0.0, 1.0, 0.0, 0.0, 1.0, 1.0, 0.0, 1.0, 0.0, 0.0, 1.0, 1.0, 0.0, 0.0, 1.0, 0.0, 1.0, 1.0, 1.0, 0.0, 0.0, 0.0, 1.0, 1.0, 0.0, 0.0, 0.0, 1.0, 1.0, 1.0, 0.0, 1.0, 0.0, 0.0, 1.0, 1.0, 0.0, 0.0, 1.0, 0.0, 1.0, 1.0, 1.0, 0.0, 0.0, 0.0, 1.0, 1.0, 0.0, 0.0, 0.0, 1.0, 1.0, 1.0, 0.0, 1.0, 0.0, 0.0, 1.0, 1.0, 0.0, 0.0, 1.0, 0.0, 1.0, 1.0, 0.0, 0.0, 1.0, 0.0, 1.0, 1.0, 0.0, 1.0, 0.0, 0.0, 1.0, 1.0, 0.0, 1.0, 0.0, 0.0, 1.0, 1.0, 0.0, 0.0, 1.0, 0.0, 1.0, 1.0, 0.0, 0.0, 1.0, 0.0, 1.0, 1.0, 0.0, 1.0, 0.0, 0.0, 1.0, 1.0, 0.0, 1.0, 0.0, 0.0, 1.0, 1.0, 0.0, 0.0, 1.0, 0.0, 1.0, 1.0, 1.0, 0.0, 0.0, 0.0, 1.0, 1.0, 0.0, 0.0, 0.0, 1.0, 0.0, 0.0, 1.0, 0.0, 1.0, 0.03407, 0.0, 0.03407, 1.0, 0.03407, 1.0, 0.134, 0.0, 0.03407, 0.0, 0.0, 1.0, 0.03407, 0.0, 0.134, 1.0, 0.134, 1.0, 0.2929, 0.0, 0.134, 0.0, 0.03407, 1.0, 0.134, 0.0, 0.2929, 1.0, 0.2929, 1.0, 0.5, 0.0, 0.2929, 0.0, 0.134, 1.0, 0.2929, 0.0, 0.5, 1.0, 0.5, 1.0, 0.7412, 0.0, 0.5, 0.0, 0.2929, 1.0, 0.5, 0.9502, 1.0, 1.0, 0.7412, 1.0, 1.0, 0.0, 0.7412, 0.0, 0.5, 1.0, 0.7412, 0.2245, 1.0, 1.0, 0.7412, 0.9502, 1.0, 0.2245, 1.0, 0.0, 0.7412, 1.0, 0.7412, 0.0, 1.0, 0.0, 0.7412, 0.2245, 1.0, 0.0, 0.7845, 0.09375, 0.9643, 0.09375, 1.0, 0.25, 1.0, 0.25, 0.9643, 0.3906, 0.9643, 0.3906, 0.9286, 0.6094, 0.9286, 0.6094, 0.9643, 0.75, 0.9643, 0.75, 1.0, 0.9062, 1.0, 0.9062, 0.9643, 1.0, 0.7845, 1.0, 0.2131, 0.9062, 0.08929, 0.9062, 0.0, 0.09375, 0.0, 0.09375, 0.08929, 0.0, 0.2131])
me_shape_9_indexedfaceset.materials.append(mat_aluminum_lathed)
me_shape_9_indexedfaceset.update()
me_shape_9_indexedfaceset.normals_split_custom_set([tuple(v) for v in zip(*[iter([1.0, 3.182e-08, 0.0, 0.9979, -0.06539, 0.0, 1.0, 0.0, 0.0, 1.0, 1.067e-08, 0.0, 0.9979, -0.06542, 0.0, 0.9979, -0.06539, 0.0, 1.0, 1.067e-08, 0.0, 0.9979, -0.06539, 0.0, 1.0, 3.182e-08, 0.0, 1.0, 0.0, 0.0, 0.9979, -0.06542, 0.0, 1.0, 1.067e-08, 0.0, 0.9979, 0.06538, 0.0, 1.0, 3.182e-08, 0.0, 0.9979, 0.06541, 0.0, 0.9979, 0.06538, 0.0, 1.0, 1.067e-08, 0.0, 1.0, 3.182e-08, 0.0, 0.0, 0.9659, -0.2588, 0.0, 0.9979, -0.0654, 0.0, 0.9979, -0.0654, 0.0, 0.9659, -0.2588, 0.0, 0.9979, -0.0654, 0.0, 0.9659, -0.2588, 0.0, 0.866, -0.5, 0.0, 0.9659, -0.2588, 0.0, 0.866, -0.5, 0.0, 0.866, -0.5, 0.0, 0.9659, -0.2588, 0.0, 0.9659, -0.2588, 0.0, 0.7071, -0.7071, 0.0, 0.866, -0.5, 0.0, 0.7071, -0.7071, 0.0, 0.7071, -0.7071, 0.0, 0.866, -0.5, 0.0, 0.866, -0.5, 0.0, 0.5, -0.866, 0.0, 0.7071, -0.7071, 0.0, 0.5, -0.866, 0.0, 0.5, -0.866, 0.0, 0.7071, -0.7071, 0.0, 0.7071, -0.7071, 0.0, 0.2588, -0.9659, 0.0, 0.2588, -0.9659, 0.0, -3.301e-07, -1.0, 0.0, 0.2588, -0.9659, 0.0, 0.5, -0.866, 0.0, 0.2588, -0.9659, 0.0, 0.2588, -0.9659, 0.0, 0.5, -0.866, 0.0, 0.5, -0.866, 0.0, 0.0, -1.0, 0.0, 0.2588, -0.9659, 0.0, -3.301e-07, -1.0, -1.834e-07, 0.0, 1.0, 0.0, 0.0, 1.0, 0.0, 0.0, 1.0, -1.248e-07, 0.0, 1.0, 0.0, 0.0, 1.0, 0.0, 0.0, 1.0, -1.248e-07, 0.0, 1.0, 0.0, 0.0, 1.0, 0.0, 0.0, 1.0, -1.248e-07, 0.0, 1.0, 0.0, 0.0, 1.0, 0.0, 0.0, 1.0, -1.248e-07, 0.0, 1.0, -1.834e-07, 0.0, 1.0, 0.0, 0.0, 1.0, -1.602e-08, 0.0, 1.0, -1.834e-07, 0.0, 1.0, -1.248e-07, 0.0, 1.0, 0.0, 0.0, 1.0, -1.602e-08, 0.0, 1.0, -1.248e-07, 0.0, 1.0, 1.673e-06, 0.0, 1.0, -1.834e-07, 0.0, 1.0, -1.602e-08, 0.0, 1.0, -3.655e-06, 0.0, 1.0, -1.834e-07, 0.0, 1.0, 1.673e-06, 0.0, 1.0, 0.0, 0.0, 1.0, 0.0, 0.0, 1.0, -1.248e-07, 0.0, 1.0, -1.741e-06, 0.0, 1.0, -1.834e-07, 0.0, 1.0, -3.655e-06, 0.0, 1.0, 0.0, 0.0, 1.0, 0.0, 0.0, 1.0, -1.248e-07, 0.0, 1.0, 0.0, 0.0, 1.0, -1.834e-07, 0.0, 1.0, -1.741e-06, 0.0, 1.0, 0.0, 0.0, 1.0, 0.0, 0.0, 1.0, -1.741e-06, 0.0, 1.0, 1.123e-06, 0.0, 1.0, -6.195e-07, 0.0, 1.0, 1.36e-07, 0.0, 1.0, 1.123e-06, 0.0, 1.0, 1.36e-07, 0.0, 1.0, 0.0, 0.0, 1.0, 1.123e-06, 0.0, 1.0, 0.0, 0.0, 1.0, -1.248e-07, 0.0, 1.0, -1.673e-06, 0.0, 1.0, -6.195e-07, 0.0, 1.0, 1.123e-06, 0.0, 1.0, 4.218e-06, 0.0, 1.0, 1.123e-06, 0.0, 1.0, 8.516e-06, 0.0, 1.0, -1.619e-07, 0.0, 1.0, -1.673e-06, 0.0, 1.0, 1.123e-06, 0.0, 1.0, -1.548e-06, 0.0, 1.0, 4.218e-06, 0.0, 1.0, -3.407e-05, 0.0, 1.0, 5.661e-07, 0.0, 1.0, 1.123e-06, 0.0, 1.0, 4.218e-06, 0.0, 1.0, 5.661e-07, 0.0, 1.0, 4.218e-06, 0.0, 1.0, -1.548e-06, 0.0, 1.0, 4.965e-08, 0.0, 1.0, -1.822e-06, 0.0, 1.0, -1.619e-07, 0.0, 1.0, 4.965e-08, 0.0, 1.0, -1.619e-07, 0.0, 1.0, 1.123e-06, 0.0, 1.0, 4.965e-08, 0.0, 1.0, 1.123e-06, 0.0, 1.0, 5.661e-07, 0.0, 1.0, 3.655e-06, 0.0, 1.0, -1.822e-06, 0.0, 1.0, 4.965e-08, 0.0, 1.0, 1.741e-06, 0.0, 1.0, 3.655e-06, 0.0, 1.0, 4.965e-08, 0.0, 1.0, 0.0, 0.0, 1.0, 0.0, 0.0, 1.0, 1.741e-06, 0.0, 1.0, 0.0, 0.0, 1.0, 1.741e-06, 0.0, 1.0, 4.965e-08, 0.0, 1.0, 0.0, 1.0, 0.0, 0.0, 1.0, 0.0, 0.0, 1.0, 0.0, 0.0, 1.0, 0.0, 0.0, 1.0, 0.0, 0.0, 1.0, 0.0, 0.0, 1.0, 0.0, 0.0, 1.0, 0.0, 0.0, 1.0, 0.0, 0.0, 1.0, 0.0, 0.0, 1.0, 0.0, 0.0, 1.0, 0.0, -1.0, -1.909e-07, 0.0, -1.0, 0.0, 0.0, -0.9979, -0.0654, 0.0, -1.0, -5.579e-10, 0.0, -0.9979, -0.0654, 0.0, -0.9979, -0.06541, 0.0, -1.0, -5.579e-10, 0.0, -1.0, -1.909e-07, 0.0, -0.9979, -0.0654, 0.0, -1.0, 0.0, 0.0, -1.0, -5.579e-10, 0.0, -0.9979, -0.06541, 0.0, -0.9979, 0.06539, 0.0, -0.9979, 0.06541, 0.0, -1.0, -1.909e-07, 0.0, -0.9979, 0.06539, 0.0, -1.0, -1.909e-07, 0.0, -1.0, -5.579e-10, 0.0, -0.2588, -0.9659, 0.0, -0.0654, -0.9979, 0.0, -0.0654, -0.9979, 0.0, -0.2588, -0.9659, 0.0, -0.0654, -0.9979, 0.0, -0.2588, -0.9659, 0.0, -0.5, -0.866, 0.0, -0.2588, -0.9659, 0.0, -0.5, -0.866, 0.0, -0.5, -0.866, 0.0, -0.2588, -0.9659, 0.0, -0.2588, -0.9659, 0.0, -0.7071, -0.7071, 0.0, -0.5, -0.866, 0.0, -0.7071, -0.7071, 0.0, -0.7071, -0.7071, 0.0, -0.5, -0.866, 0.0, -0.5, -0.866, 0.0, -0.866, -0.5, 0.0, -0.7071, -0.7071, 0.0, -0.866, -0.5, 0.0, -0.866, -0.5, 0.0, -0.7071, -0.7071, 0.0, -0.7071, -0.7071, 0.0, -0.9659, -0.2588, 0.0, -0.9659, -0.2588, 0.0, -0.9979, -0.06541, 0.0, -0.9659, -0.2588, 0.0, -0.866, -0.5, 0.0, -0.9659, -0.2588, 0.0, -0.9659, -0.2588, 0.0, -0.866, -0.5, 0.0, -0.866, -0.5, 0.0, -0.9979, -0.0654, 0.0, -0.9659, -0.2588, 0.0, -0.9979, -0.06541, 0.0, 0.0654, -0.9979, 0.0, -0.0654, -0.9979, 0.0, -0.0654, -0.9979, 0.0, 0.0654, -0.9979, 0.0, 0.0654, -0.9979, 0.0, -0.0654, -0.9979, 0.0, 0.9659, -0.2588, 0.0, 0.9979, -0.06539, 0.0, 0.9979, -0.06542, 0.0, 0.9659, -0.2588, 0.0, 0.9979, -0.06542, 0.0, 0.9659, -0.2588, 0.0, 0.866, -0.5, 0.0, 0.9659, -0.2588, 0.0, 0.866, -0.5, 0.0, 0.866, -0.5, 0.0, 0.9659, -0.2588, 0.0, 0.9659, -0.2588, 0.0, 0.7071, -0.7071, 0.0, 0.866, -0.5, 0.0, 0.7071, -0.7071, 0.0, 0.7071, -0.7071, 0.0, 0.866, -0.5, 0.0, 0.866, -0.5, 0.0, 0.5, -0.866, 0.0, 0.7071, -0.7071, 0.0, 0.5, -0.866, 0.0, 0.5, -0.866, 0.0, 0.7071, -0.7071, 0.0, 0.7071, -0.7071, 0.0, 0.2588, -0.9659, 0.0, 0.5, -0.866, 0.0, 0.2588, -0.9659, 0.0, 0.2588, -0.9659, 0.0, 0.5, -0.866, 0.0, 0.5, -0.866, 0.0, 0.0654, -0.9979, 0.0, 0.2588, -0.9659, 0.0, 0.0654, -0.9979, 0.0, 0.0654, -0.9979, 0.0, 0.2588, -0.9659, 0.0, 0.2588, -0.9659, 0.0, 1.945e-06, 0.0, 1.0, 3.406e-05, 0.0, 1.0, 1.548e-06, 0.0, 1.0, 1.945e-06, 0.0, 1.0, 1.548e-06, 0.0, 1.0, 1.846e-06, 0.0, 1.0, 1.259e-07, 0.0, 1.0, 1.846e-06, 0.0, 1.0, -5.546e-06, 0.0, 1.0, 1.259e-07, 0.0, 1.0, -5.546e-06, 0.0, 1.0, 0.0, 0.0, 1.0, 1.259e-07, 0.0, 1.0, 1.945e-06, 0.0, 1.0, 1.846e-06, 0.0, 1.0, 7.665e-08, 0.0, 1.0, 1.945e-06, 0.0, 1.0, 1.259e-07, 0.0, 1.0, -1.294e-06, 0.0, 1.0, 1.945e-06, 0.0, 1.0, 7.665e-08, 0.0, 1.0, -1.538e-06, 0.0, 1.0, -1.294e-06, 0.0, 1.0, 7.665e-08, 0.0, 1.0, 1.673e-06, 0.0, 1.0, 1.945e-06, 0.0, 1.0, -1.294e-06, 0.0, 1.0, -1.337e-06, 0.0, 1.0, 1.945e-06, 0.0, 1.0, 1.673e-06, 0.0, 1.0, 2.23e-06, 0.0, 1.0, -1.538e-06, 0.0, 1.0, 7.665e-08, 0.0, 1.0, -7.991e-07, 0.0, 1.0, 1.945e-06, 0.0, 1.0, -1.337e-06, 0.0, 1.0, 1.063e-06, 0.0, 1.0, 2.23e-06, 0.0, 1.0, 7.665e-08, 0.0, 1.0, 2.315e-08, 0.0, 1.0, 1.945e-06, 0.0, 1.0, -7.991e-07, 0.0, 1.0, 0.0, 0.0, 1.0, 2.315e-08, 0.0, 1.0, -7.991e-07, 0.0, 1.0, -1.063e-06, 0.0, 1.0, 7.665e-08, 0.0, 1.0, 6.603e-09, 0.0, 1.0, -1.063e-06, 0.0, 1.0, 1.063e-06, 0.0, 1.0, 7.665e-08, 0.0, 1.0, -2.23e-06, 0.0, 1.0, -1.063e-06, 0.0, 1.0, 6.603e-09, 0.0, 1.0, 1.538e-06, 0.0, 1.0, -2.23e-06, 0.0, 1.0, 6.603e-09, 0.0, 1.0, -5.27e-06, 0.0, 1.0, 1.174e-07, 0.0, 1.0, 4.159e-06, 0.0, 1.0, -5.27e-06, 0.0, 1.0, 4.159e-06, 0.0, 1.0, 0.0, 0.0, 1.0, 1.312e-06, 0.0, 1.0, 1.538e-06, 0.0, 1.0, 6.603e-09, 0.0, 1.0, -2.368e-06, 0.0, 1.0, 1.174e-07, 0.0, 1.0, -5.27e-06, 0.0, 1.0, -1.511e-06, 0.0, 1.0, -1.673e-06, 0.0, 1.0, 1.312e-06, 0.0, 1.0, -1.511e-06, 0.0, 1.0, -2.368e-06, 0.0, 1.0, -3.406e-05, 0.0, 1.0, -1.511e-06, 0.0, 1.0, 6.603e-09, 0.0, 1.0, 1.174e-07, 0.0, 1.0, -1.511e-06, 0.0, 1.0, 1.312e-06, 0.0, 1.0, 6.603e-09, 0.0, 1.0, -1.511e-06, 0.0, 1.0, 1.174e-07, 0.0, 1.0, -2.368e-06, 0.0, 1.0, 1.337e-06, 0.0, 1.0, -1.673e-06, 0.0, 1.0, -1.511e-06, 0.0, 1.0, 7.991e-07, 0.0, 1.0, 1.337e-06, 0.0, 1.0, -1.511e-06, 0.0, 1.0, -2.315e-08, 0.0, 1.0, 7.991e-07, 0.0, 1.0, -1.511e-06, 0.0, 1.0, -2.315e-08, 0.0, 1.0, 0.0, 0.0, 1.0, 7.991e-07, 0.0, 1.0, 0.0, -1.0, 0.0, 0.0, -1.0, 0.0, 0.0, -1.0, 0.0, 0.0, -1.0, 0.0, 0.0, -1.0, 0.0, 0.0, -1.0, 0.0, 0.0, -1.0, 0.0, 0.0, -1.0, 0.0, 0.0, -1.0, 0.0, 0.0, -1.0, 0.0, 0.0, -1.0, 0.0, 0.0, -1.0, 0.0, 0.0, -1.0, 2.263e-06, 0.0, -1.0, 0.0, 0.0, -1.0, 1.703e-07, 0.0, -1.0, 2.263e-06, 0.0, -1.0, 0.0, 0.0, -1.0, 0.0, 0.0, -1.0, 2.263e-06, 0.0, -1.0, 0.0, 0.0, -1.0, 0.0, 0.0, -1.0, -6.959e-06, 0.0, -1.0, 0.0, 0.0, -1.0, 2.263e-06, 0.0, -1.0, 1.132e-06, 0.0, -1.0, 0.0, 0.0, -1.0, -4.73e-08, 0.0, -1.0, 0.0, 0.0, -1.0, 0.0, 0.0, -1.0, 1.132e-06, 0.0, -1.0, 0.0, 0.0, -1.0, 0.0, 0.0, -1.0, 0.0, 0.0, -1.0, 3.506e-07, 0.0, -1.0, 0.0, 0.0, -1.0, 1.132e-06, 0.0, -1.0, 3.506e-07, 0.0, -1.0, -4.73e-08, 0.0, -1.0, 1.703e-07, 0.0, -1.0, -4.73e-08, 0.0, -1.0, -6.959e-06, 0.0, -1.0, 1.703e-07, 0.0, -1.0, -6.959e-06, 0.0, -1.0, 2.263e-06, 0.0, -1.0, 1.703e-07, 0.0, -1.0, 3.506e-07, 0.0, -1.0, 1.132e-06, 0.0, -1.0, -4.73e-08, 0.2588, 0.9659, 0.0, 0.1023, 0.9948, 0.0, 0.0654, 0.9979, 0.0, 0.09805, 0.9952, 0.0, 0.1023, 0.9948, 0.0, 0.2588, 0.9659, 0.0, 0.2588, 0.9659, 0.0, 0.0654, 0.9979, 0.0, 0.09805, 0.9952, 0.0, 0.2588, 0.9659, 0.0, 0.09805, 0.9952, 0.0, 0.2588, 0.9659, 0.0, 0.5, 0.866, 0.0, 0.2588, 0.9659, 0.0, 0.5, 0.866, 0.0, 0.5, 0.866, 0.0, 0.2588, 0.9659, 0.0, 0.2588, 0.9659, 0.0, 0.7071, 0.7071, 0.0, 0.5, 0.866, 0.0, 0.7071, 0.7071, 0.0, 0.7071, 0.7071, 0.0, 0.5, 0.866, 0.0, 0.5, 0.866, 0.0, 0.866, 0.5, 0.0, 0.7071, 0.7071, 0.0, 0.866, 0.5, 0.0, 0.866, 0.5, 0.0, 0.7071, 0.7071, 0.0, 0.7071, 0.7071, 0.0, 0.9659, 0.2588, 0.0, 0.866, 0.5, 0.0, 0.9659, 0.2588, 0.0, 0.9659, 0.2588, 0.0, 0.866, 0.5, 0.0, 0.866, 0.5, 0.0, 0.9979, 0.06541, 0.0, 0.9659, 0.2588, 0.0, 0.9979, 0.06538, 0.0, 0.9979, 0.06541, 0.0, 0.9659, 0.2588, 0.0, 0.9659, 0.2588, 0.0, 0.0, 1.0, 0.0, -0.1023, 0.9948, 0.0, -0.0654, 0.9979, 0.0, 0.1023, 0.9948, 0.0, 0.0, 1.0, 0.0, 0.0654, 0.9979, 0.0, 0.0, 1.0, 0.0, -0.0654, 0.9979, 0.0, -0.09804, 0.9952, 0.0, 0.0, 1.0, 0.0, -0.0654, 0.9979, 0.0, 0.0, 1.0, 0.0, 0.0654, 0.9979, 0.0, 0.0, 1.0, 0.0, 0.09805, 0.9952, 0.0, 0.0654, 0.9979, 0.0, 0.0, 1.0, 0.0, 0.0, 1.0, 0.0, -0.6428, -7.836e-08, 0.766, -0.6428, 0.0, 0.766, -0.6428, -2.685e-07, 0.766, -0.6428, -2.111e-07, 0.766, -0.6428, 0.0, 0.766, -0.6428, 3.476e-07, 0.766, -0.6428, -2.111e-07, 0.766, -0.6428, 3.476e-07, 0.766, -0.6428, -7.836e-08, 0.766, -0.6428, -2.111e-07, 0.766, -0.6428, -7.836e-08, 0.766, -0.6428, -2.685e-07, 0.766, -1.0, 0.0, 0.0, -1.0, 0.0, 0.0, -1.0, 0.0, 0.0, -1.0, 0.0, 0.0, -1.0, 0.0, 0.0, -1.0, 0.0, 0.0, -0.5001, 0.0, -0.8659, -0.5001, 0.0, -0.8659, -0.5001, 0.0, -0.8659, -0.5001, 0.0, -0.8659, -0.5001, 0.0, -0.8659, -0.5001, 0.0, -0.8659, -0.5001, 0.0, -0.8659, -0.5001, 0.0, -0.8659, -0.5001, 0.0, -0.8659, -1.0, -1.545e-07, 0.0, -1.0, 4.892e-07, 0.0, -1.0, -3.443e-08, 0.0, -1.0, -1.545e-07, 0.0, -1.0, -1.855e-06, 0.0, -1.0, 4.892e-07, 0.0, -1.0, -1.545e-07, 0.0, -1.0, -9.401e-07, 0.0, -1.0, -1.855e-06, 0.0, -1.0, -1.545e-07, 0.0, -1.0, -4.475e-07, 0.0, -1.0, 0.0, 0.0, -1.0, -1.545e-07, 0.0, -1.0, -1.347e-06, 0.0, -1.0, -4.475e-07, 0.0, -1.0, -1.545e-07, 0.0, -1.0, -1.573e-08, 0.0, -1.0, -1.347e-06, 0.0, -1.0, -1.545e-07, 0.0, -1.0, 1.814e-06, 0.0, -1.0, -1.573e-08, 0.0, -1.0, -1.545e-07, 0.0, -1.0, -4.285e-07, 0.0, -1.0, 1.814e-06, 0.0, -1.0, -1.545e-07, 0.0, -1.0, -3.443e-08, 0.0, -1.0, -4.285e-07, 0.0, -1.0, 0.0, 0.0, -1.0, -9.401e-07, 0.0, -1.0, -1.545e-07, 0.0, -1.0, 0.0, 0.0, -1.0, 0.0, 0.0, -1.0, -1.545e-07, 0.0, -1.0, 0.0, 0.0, -1.0, 0.0, 0.0, -1.0, -1.545e-07, 0.0, -1.0, 0.0, 0.0, -1.0, -1.545e-07, 0.0, -1.0, 0.0, 0.0, -1.0, 0.0, 0.0, -1.0, 0.0, 0.0, -1.0, -1.545e-07, 0.0, -3.264e-07, 0.0, -1.0, 0.0, 0.0, -1.0, 0.0, 0.0, -1.0, -2.395e-08, 0.0, -1.0, -8.695e-07, 0.0, -1.0, -3.264e-07, 0.0, -1.0, -2.395e-08, 0.0, -1.0, -3.264e-07, 0.0, -1.0, 0.0, 0.0, -1.0, 0.0, 0.0, -1.0, -8.695e-07, 0.0, -1.0, -2.395e-08, 0.0, -1.0, -5.281e-07, 0.0, -1.0, -2.395e-08, 0.0, -1.0, 0.0, 0.0, -1.0, -5.668e-07, 0.0, -1.0, 0.0, 0.0, -1.0, -2.395e-08, 0.0, -1.0, 5.101e-07, 0.0, -1.0, -4.771e-06, 0.0, -1.0, 1.703e-05, 0.0, -1.0, 5.101e-07, 0.0, -1.0, -5.281e-07, 0.0, -1.0, -4.771e-06, 0.0, -1.0, -3.132e-08, 0.0, -1.0, 6.162e-07, 0.0, -1.0, -5.668e-07, 0.0, -1.0, -3.132e-08, 0.0, -1.0, -2.395e-08, 0.0, -1.0, -5.281e-07, 0.0, -1.0, -3.132e-08, 0.0, -1.0, -5.668e-07, 0.0, -1.0, -2.395e-08, 0.0, -1.0, -3.132e-08, 0.0, -1.0, -5.281e-07, 0.0, -1.0, 5.101e-07, 0.0, -1.0, 3.879e-06, 0.0, -1.0, 6.162e-07, 0.0, -1.0, 5.557e-06, 0.0, -1.0, 0.0, 0.0, -1.0, 3.879e-06, 0.0, -1.0, 5.557e-06, 0.0, -1.0, 8.52e-08, 0.0, -1.0, 6.162e-07, 0.0, -1.0, -3.132e-08, 0.0, -1.0, 8.52e-08, 0.0, -1.0, 5.557e-06, 0.0, -1.0, 6.162e-07, 0.0, -1.0, 3.264e-07, 0.0, -1.0, 0.0, 0.0, -1.0, 0.0, 0.0, -1.0, -3.153e-06, 0.0, -1.0, -1.94e-06, 0.0, -1.0, 0.0, 0.0, -1.0, -2.628e-07, 0.0, -1.0, -1.94e-06, 0.0, -1.0, -3.153e-06, 0.0, -1.0, -8.52e-08, 0.0, -1.0, -2.628e-07, 0.0, -1.0, -3.153e-06, 0.0, -1.0, 9.152e-07, 0.0, -1.0, 7.288e-07, 0.0, -1.0, -2.628e-07, 0.0, -1.0, 9.152e-07, 0.0, -1.0, -2.628e-07, 0.0, -1.0, -8.52e-08, 0.0, -1.0, 2.426e-08, 0.0, -1.0, 3.264e-07, 0.0, -1.0, 7.467e-07, 0.0, -1.0, 2.426e-08, 0.0, -1.0, 7.467e-07, 0.0, -1.0, -6.01e-08, 0.0, -1.0, 2.426e-08, 0.0, -1.0, -6.01e-08, 0.0, -1.0, 7.288e-07, 0.0, -1.0, 2.426e-08, 0.0, -1.0, 0.0, 0.0, -1.0, 3.264e-07, 0.0, -1.0, 2.426e-08, 0.0, -1.0, 7.288e-07, 0.0, -1.0, 9.152e-07, 0.0, -1.0, -3.121e-07, 0.0, -1.0, 0.0, 0.0, -1.0, 2.426e-08, 0.0, -1.0, -3.121e-07, 0.0, -1.0, 0.0, 0.0, -1.0, 0.0, 0.0, -1.0, -3.121e-07, 0.0, -1.0, 8.93e-06, 0.0, -1.0, -1.703e-05, 0.0, -1.0, -3.121e-07, 0.0, -1.0, 9.152e-07, 0.0, -1.0, 8.93e-06, 0.0, -1.0, -3.121e-07, 0.0, -1.0, 2.426e-08, 0.0, -1.0, 9.152e-07, 0.0, -1.0, 0.0, -0.2588, -0.9659, 0.0, 0.0, -1.0, 0.0, -3.301e-07, -1.0, 0.0, -0.2588, -0.9659, 0.0, -3.301e-07, -1.0, 0.0, -0.2588, -0.9659, 0.0, -0.5, -0.866, 0.0, -0.2588, -0.9659, 0.0, -0.5, -0.866, 0.0, -0.5, -0.866, 0.0, -0.2588, -0.9659, 0.0, -0.2588, -0.9659, 0.0, -0.7071, -0.7071, 0.0, -0.5, -0.866, 0.0, -0.7071, -0.7071, 0.0, -0.7071, -0.7071, 0.0, -0.5, -0.866, 0.0, -0.5, -0.866, 0.0, -0.866, -0.5, 0.0, -0.7071, -0.7071, 0.0, -0.866, -0.5, 0.0, -0.866, -0.5, 0.0, -0.7071, -0.7071, 0.0, -0.7071, -0.7071, -0.03276, -0.9973, -0.06551, 0.0, -0.9659, -0.2588, 0.0, -0.9914, -0.1305, 0.0, -0.9659, -0.2588, 0.0, -0.866, -0.5, 0.0, -0.9659, -0.2588, 0.0, -0.9659, -0.2588, 0.0, -0.866, -0.5, 0.0, -0.866, -0.5, 0.03275, -0.9973, -0.06551, 0.0, -0.9659, -0.2588, -0.03276, -0.9973, -0.06551, 0.03275, -0.9973, -0.06551, 0.0, -0.9659, -0.2588, 0.0, -0.9659, -0.2588, 0.0, -0.9914, -0.1305, 0.0, -0.9659, -0.2588, 0.03275, -0.9973, -0.06551, -0.03276, -0.9973, -0.06551, -0.0654, -0.9979, 0.0, 0.06541, -0.9979, 0.0, -0.03276, -0.9973, -0.06551, 0.06541, -0.9979, 0.0, 0.03275, -0.9973, -0.06551, 0.9659, -0.2588, 0.0, 0.9979, -0.0654, 0.0, 0.9979, -0.0654, 0.0, 0.9659, -0.2588, 0.0, 0.9659, -0.2588, 0.0, 0.9979, -0.0654, 0.0, 0.866, -0.5, 0.0, 0.866, -0.5, 0.0, 0.9659, -0.2588, 0.0, 0.866, -0.5, 0.0, 0.9659, -0.2588, 0.0, 0.9659, -0.2588, 0.0, 0.7071, -0.7071, 0.0, 0.7071, -0.7071, 0.0, 0.866, -0.5, 0.0, 0.7071, -0.7071, 0.0, 0.866, -0.5, 0.0, 0.866, -0.5, 0.0, 0.5, -0.866, 0.0, 0.5, -0.866, 0.0, 0.7071, -0.7071, 0.0, 0.5, -0.866, 0.0, 0.7071, -0.7071, 0.0, 0.7071, -0.7071, 0.0, 0.2588, -0.9659, 0.0, 0.2588, -0.9659, 0.0, 0.5, -0.866, 0.0, 0.2588, -0.9659, 0.0, 0.5, -0.866, 0.0, 0.5, -0.866, 0.0, 0.03275, -0.9973, -0.06551, 0.06541, -0.9979, 0.0, 0.2588, -0.9659, 0.0, 0.03275, -0.9973, -0.06551, 0.2588, -0.9659, 0.0, 0.2588, -0.9659, 0.0, 1.0, 1.417e-07, 0.0, 0.9979, 0.0654, 0.0, 1.0, 0.0, 0.0, 1.0, -7.37e-08, 0.0, 0.9979, 0.0654, 0.0, 0.9979, 0.0654, 0.0, 1.0, -7.37e-08, 0.0, 0.9979, 0.0654, 0.0, 1.0, 1.417e-07, 0.0, 1.0, 0.0, 0.0, 0.9979, 0.0654, 0.0, 1.0, -7.37e-08, 0.0, 0.9979, -0.0654, 0.0, 1.0, 1.417e-07, 0.0, 0.9979, -0.0654, 0.0, 0.9979, -0.0654, 0.0, 1.0, -7.37e-08, 0.0, 1.0, 1.417e-07, 0.0, 0.0, 1.0, 0.0, 0.0, 1.0, 0.0, 0.0, 1.0, 0.0, 0.0, 1.0, 0.0, 0.0, 1.0, 0.0, 0.0, 1.0, 0.0, 0.0, 1.0, 0.0, 0.0, 1.0, 0.0, 0.0, 1.0, 0.0, 0.0, 1.0, 0.0, 0.0, 1.0, 0.0, 0.0, 1.0, 0.0, -1.536e-06, 0.0, -1.0, -2.368e-06, 0.0, -1.0, -3.406e-05, 0.0, -1.0, -3.223e-07, 0.0, -1.0, -5.468e-06, 0.0, -1.0, -2.368e-06, 0.0, -1.0, -3.223e-07, 0.0, -1.0, 0.0, 0.0, -1.0, -5.468e-06, 0.0, -1.0, -3.223e-07, 0.0, -1.0, 0.0, 0.0, -1.0, 0.0, 0.0, -1.0, -3.223e-07, 0.0, -1.0, -2.368e-06, 0.0, -1.0, -1.536e-06, 0.0, -1.0, -1.602e-08, 0.0, -1.0, -3.223e-07, 0.0, -1.0, -1.536e-06, 0.0, -1.0, 0.0, 0.0, -1.0, -3.223e-07, 0.0, -1.0, -1.602e-08, 0.0, -1.0, 1.673e-06, 0.0, -1.0, -1.602e-08, 0.0, -1.0, -1.536e-06, 0.0, -1.0, 2.319e-06, 0.0, -1.0, -3.223e-07, 0.0, -1.0, 0.0, 0.0, -1.0, 9.818e-07, 0.0, -1.0, 1.673e-06, 0.0, -1.0, -1.536e-06, 0.0, -1.0, 0.0, 0.0, -1.0, 9.818e-07, 0.0, -1.0, -1.536e-06, 0.0, -1.0, 8.705e-07, 0.0, -1.0, -3.223e-07, 0.0, -1.0, 2.319e-06, 0.0, -1.0, 0.0, 0.0, -1.0, 0.0, 0.0, -1.0, -1.536e-06, 0.0, -1.0, 0.0, 0.0, -1.0, 0.0, 0.0, -1.0, 0.0, 0.0, -1.0, -2.556e-07, 0.0, -1.0, -6.528e-07, 0.0, -1.0, -1.739e-06, 0.0, -1.0, -2.556e-07, 0.0, -1.0, 8.705e-07, 0.0, -1.0, -6.528e-07, 0.0, -1.0, -2.556e-07, 0.0, -1.0, -3.223e-07, 0.0, -1.0, 8.705e-07, 0.0, -1.0, 0.0, 0.0, -1.0, -2.556e-07, 0.0, -1.0, -1.739e-06, 0.0, -1.0, 1.463e-06, 0.0, -1.0, -8.516e-06, 0.0, -1.0, -2.556e-07, 0.0, -1.0, 1.619e-07, 0.0, -1.0, -2.556e-07, 0.0, -1.0, 0.0, 0.0, -1.0, 7.74e-07, 0.0, -1.0, 1.703e-05, 0.0, -1.0, 1.463e-06, 0.0, -1.0, 1.132e-07, 0.0, -1.0, 1.463e-06, 0.0, -1.0, -2.556e-07, 0.0, -1.0, 1.132e-07, 0.0, -1.0, 7.74e-07, 0.0, -1.0, 1.463e-06, 0.0, -1.0, -6.018e-08, 0.0, -1.0, 1.619e-07, 0.0, -1.0, -1.524e-06, 0.0, -1.0, -6.018e-08, 0.0, -1.0, -2.556e-07, 0.0, -1.0, 1.619e-07, 0.0, -1.0, -6.018e-08, 0.0, -1.0, 1.132e-07, 0.0, -1.0, -2.556e-07, 0.0, -1.0, -9.818e-07, 0.0, -1.0, -6.018e-08, 0.0, -1.0, -1.524e-06, 0.0, -1.0, 0.0, 0.0, -1.0, -6.018e-08, 0.0, -1.0, -9.818e-07, 0.0, -1.0, 0.0, 0.0, -1.0, 0.0, 0.0, -1.0, 0.0, 0.0, -1.0, 0.0, 0.0, -1.0, -6.018e-08, 0.0, -1.0, 0.0, 0.0, -1.0, -1.0, 2.125e-07, 0.0, -1.0, 0.0, 0.0, -0.9979, 0.0654, 0.0, -1.0, -5.671e-08, 0.0, -0.9979, 0.0654, 0.0, -0.9979, 0.0654, 0.0, -1.0, -5.671e-08, 0.0, -1.0, 2.125e-07, 0.0, -0.9979, 0.0654, 0.0, -1.0, 0.0, 0.0, -1.0, -5.671e-08, 0.0, -0.9979, 0.0654, 0.0, -0.9979, -0.0654, 0.0, -0.9979, -0.0654, 0.0, -1.0, 2.125e-07, 0.0, -0.9979, -0.0654, 0.0, -1.0, 2.125e-07, 0.0, -1.0, -5.671e-08, 0.0, -0.9659, 0.2588, 0.0, -0.9659, 0.2588, 0.0, -0.9979, 0.0654, 0.0, -0.9659, 0.2588, 0.0, -0.9979, 0.0654, 0.0, -0.9979, 0.0654, 0.0, -0.866, 0.5, 0.0, -0.866, 0.5, 0.0, -0.9659, 0.2588, 0.0, -0.866, 0.5, 0.0, -0.9659, 0.2588, 0.0, -0.9659, 0.2588, 0.0, -0.7071, 0.7071, 0.0, -0.7071, 0.7071, 0.0, -0.866, 0.5, 0.0, -0.7071, 0.7071, 0.0, -0.866, 0.5, 0.0, -0.866, 0.5, 0.0, -0.5, 0.866, 0.0, -0.5, 0.866, 0.0, -0.7071, 0.7071, 0.0, -0.5, 0.866, 0.0, -0.7071, 0.7071, 0.0, -0.7071, 0.7071, 0.0, -0.2588, 0.9659, 0.0, -0.2588, 0.9659, 0.0, -0.5, 0.866, 0.0, -0.2588, 0.9659, 0.0, -0.0654, 0.9979, 0.0, -0.2588, 0.9659, 0.0, -0.2588, 0.9659, 0.0, -0.5, 0.866, 0.0, -0.5, 0.866, 0.0, -0.0654, 0.9979, 0.0, -0.0654, 0.9979, 0.0, -0.2588, 0.9659, 0.0, -0.0654, 0.9979, 0.0, 0.0654, 0.9979, 0.0, 0.0654, 0.9979, 0.0, -0.0654, 0.9979, 0.0, 0.0654, 0.9979, 0.0, -0.0654, 0.9979, 0.0, 0.2588, 0.9659, 0.0, 0.2588, 0.9659, 0.0, 0.0654, 0.9979, 0.0, 0.2588, 0.9659, 0.0, 0.0654, 0.9979, 0.0, 0.0654, 0.9979, 0.0, 0.5, 0.866, 0.0, 0.5, 0.866, 0.0, 0.2588, 0.9659, 0.0, 0.5, 0.866, 0.0, 0.2588, 0.9659, 0.0, 0.2588, 0.9659, 0.0, 0.7071, 0.7071, 0.0, 0.7071, 0.7071, 0.0, 0.5, 0.866, 0.0, 0.7071, 0.7071, 0.0, 0.5, 0.866, 0.0, 0.5, 0.866, 0.0, 0.866, 0.5, 0.0, 0.866, 0.5, 0.0, 0.7071, 0.7071, 0.0, 0.866, 0.5, 0.0, 0.7071, 0.7071, 0.0, 0.7071, 0.7071, 0.0, 0.9659, 0.2588, 0.0, 0.9659, 0.2588, 0.0, 0.866, 0.5, 0.0, 0.9659, 0.2588, 0.0, 0.9979, 0.0654, 0.0, 0.9659, 0.2588, 0.0, 0.9659, 0.2588, 0.0, 0.866, 0.5, 0.0, 0.866, 0.5, 0.0, 0.9979, 0.0654, 0.0, 0.9979, 0.0654, 0.0, 0.9659, 0.2588, 0.0, -0.2588, -0.9659, 0.0, -0.0654, -0.9979, 0.0, -0.03276, -0.9973, -0.06551, -0.2588, -0.9659, 0.0, -0.2588, -0.9659, 0.0, -0.0654, -0.9979, 0.0, -0.5, -0.866, 0.0, -0.5, -0.866, 0.0, -0.2588, -0.9659, 0.0, -0.5, -0.866, 0.0, -0.2588, -0.9659, 0.0, -0.2588, -0.9659, 0.0, -0.7071, -0.7071, 0.0, -0.7071, -0.7071, 0.0, -0.5, -0.866, 0.0, -0.7071, -0.7071, 0.0, -0.5, -0.866, 0.0, -0.5, -0.866, 0.0, -0.866, -0.5, 0.0, -0.866, -0.5, 0.0, -0.7071, -0.7071, 0.0, -0.866, -0.5, 0.0, -0.7071, -0.7071, 0.0, -0.7071, -0.7071, 0.0, -0.9659, -0.2588, 0.0, -0.9659, -0.2588, 0.0, -0.866, -0.5, 0.0, -0.9659, -0.2588, 0.0, -0.866, -0.5, 0.0, -0.866, -0.5, 0.0, -0.9979, -0.0654, 0.0, -0.9979, -0.0654, 0.0, -0.9659, -0.2588, 0.0, -0.9979, -0.0654, 0.0, -0.9659, -0.2588, 0.0, -0.9659, -0.2588, 0.0, 1.0, 1.034e-07, 0.0, 1.0, 0.0, 0.0, 1.0, -4.475e-07, 0.0, 1.0, 1.034e-07, 0.0, 1.0, -4.475e-07, 0.0, 1.0, -5.523e-09, 0.0, 1.0, 1.034e-07, 0.0, 1.0, -5.523e-09, 0.0, 1.0, 1.127e-06, 0.0, 1.0, 1.034e-07, 0.0, 1.0, 1.127e-06, 0.0, 1.0, 2.389e-07, 0.0, 1.0, 1.034e-07, 0.0, 1.0, 2.389e-07, 0.0, 1.0, 4.535e-08, 0.0, 1.0, 1.034e-07, 0.0, 1.0, 4.535e-08, 0.0, 1.0, 1.291e-08, 0.0, 1.0, 1.034e-07, 0.0, 1.0, 1.291e-08, 0.0, 1.0, -6.956e-08, 0.0, 1.0, 1.034e-07, 0.0, 1.0, -6.956e-08, 0.0, 1.0, -2.192e-07, 0.0, 1.0, 1.034e-07, 0.0, 1.0, -2.192e-07, 0.0, 1.0, -7.051e-07, 0.0, 1.0, 9.292e-07, 0.0, 1.0, 1.034e-07, 0.0, 1.0, -7.051e-07, 0.0, 1.0, 9.404e-07, 0.0, 1.0, 1.034e-07, 0.0, 1.0, 9.292e-07, 0.0, 1.0, 0.0, 0.0, 1.0, 1.034e-07, 0.0, 1.0, 9.404e-07, 0.0, 1.0, 0.0, 0.0, 1.0, 0.0, 0.0, 1.0, 1.034e-07, 0.0, 1.0, 0.0, 0.0, 1.0, 1.034e-07, 0.0, 1.0, 0.0, 0.0, 0.5001, 8.855e-08, -0.8659, 0.5001, 1.979e-07, -0.8659, 0.5001, 0.0, -0.8659, 0.5001, 9.804e-08, -0.8659, 0.5001, 1.979e-07, -0.8659, 0.5001, 8.855e-08, -0.8659, 0.5001, 0.0, -0.8659, 0.5001, 9.804e-08, -0.8659, 0.5001, 8.855e-08, -0.8659, 1.0, 0.0, 0.0, 1.0, 0.0, 0.0, 1.0, 0.0, 0.0, 1.0, 0.0, 0.0, 1.0, 0.0, 0.0, 1.0, 0.0, 0.0, 0.6428, -2.555e-07, 0.766, 0.6428, -3.364e-07, 0.766, 0.6428, -2.685e-07, 0.766, 0.6428, -2.555e-07, 0.766, 0.6428, -2.685e-07, 0.766, 0.6428, 0.0, 0.766, 0.6428, 0.0, 0.766, 0.6428, -3.364e-07, 0.766, 0.6428, -2.555e-07, 0.766, 0.6428, 0.0, 0.766, 0.6428, -3.364e-07, 0.766, 0.6428, 0.0, 0.766, 1.0, 0.0, 0.0, 1.0, 0.0, 0.0, 1.0, 0.0, 0.0, 1.0, 0.0, 0.0, 1.0, 0.0, 0.0, 1.0, 0.0, 0.0, 0.0, 0.0, 1.0, 0.0, 0.0, 1.0, 0.0, 0.0, 1.0, 0.0, 0.0, 1.0, 0.0, 0.0, 1.0, 0.0, 0.0, 1.0, -1.0, 0.0, 0.0, -1.0, 0.0, 0.0, -1.0, 0.0, 0.0, -1.0, 0.0, 0.0, -1.0, 0.0, 0.0, -1.0, 0.0, 0.0, 0.0, 0.0, 1.0, 0.0, 0.0, 1.0, 0.0, 0.0, 1.0, 0.0, 0.0, 1.0, 0.0, 0.0, 1.0, 0.0, 0.0, 1.0, -1.0, 0.0, 0.0, -1.0, 0.0, 0.0, -1.0, 0.0, 0.0, -1.0, 0.0, 0.0, -1.0, 0.0, 0.0, -1.0, 0.0, 0.0, 0.0, 0.0, 1.0, 0.0, 0.0, 1.0, 0.0, 0.0, 1.0, 0.0, 0.0, 1.0, 0.0, 0.0, 1.0, 0.0, 0.0, 1.0, 1.0, 0.0, 0.0, 1.0, 0.0, 0.0, 1.0, 0.0, 0.0, 1.0, 0.0, 0.0, 1.0, 0.0, 0.0, 1.0, 0.0, 0.0, 0.0, 0.0, 1.0, 0.0, 0.0, 1.0, 0.0, 0.0, 1.0, 0.0, 0.0, 1.0, 0.0, 0.0, 1.0, 0.0, 0.0, 1.0, 1.0, 0.0, 0.0, 1.0, 0.0, 0.0, 1.0, 0.0, 0.0, 1.0, 0.0, 0.0, 1.0, 0.0, 0.0, 1.0, 0.0, 0.0, 0.0, 0.0, 1.0, 0.0, 0.0, 1.0, 0.0, 0.0, 1.0, 0.0, 0.0, 1.0, 0.0, 0.0, 1.0, 0.0, 0.0, 1.0, -1.0, 0.0, 0.0, -1.0, 0.0, 0.0, -1.0, 0.0, 0.0, -1.0, 0.0, 0.0, -1.0, 0.0, 0.0, -1.0, 0.0, 0.0, -0.9979, 0.06541, 0.0, -0.9979, 0.06539, 0.0, -0.9659, 0.2588, 0.0, -0.9659, 0.2588, 0.0, -0.9659, 0.2588, 0.0, -0.866, 0.5, 0.0, -0.9659, 0.2588, 0.0, -0.9979, 0.06541, 0.0, -0.9659, 0.2588, 0.0, -0.866, 0.5, 0.0, -0.866, 0.5, 0.0, -0.7071, 0.7071, 0.0, -0.866, 0.5, 0.0, -0.9659, 0.2588, 0.0, -0.866, 0.5, 0.0, -0.7071, 0.7071, 0.0, -0.7071, 0.7071, 0.0, -0.5, 0.866, 0.0, -0.7071, 0.7071, 0.0, -0.866, 0.5, 0.0, -0.7071, 0.7071, 0.0, -0.5, 0.866, 0.0, -0.5, 0.866, 0.0, -0.2588, 0.9659, 0.0, -0.5, 0.866, 0.0, -0.7071, 0.7071, 0.0, -0.5, 0.866, 0.0, -0.1023, 0.9948, 0.0, -0.2588, 0.9659, 0.0, -0.0654, 0.9979, 0.0, -0.2588, 0.9659, 0.0, -0.5, 0.866, 0.0, -0.2588, 0.9659, 0.0, -0.09804, 0.9952, 0.0, -0.2588, 0.9659, 0.0, -0.1023, 0.9948, 0.0, -0.09804, 0.9952, 0.0, -0.2588, 0.9659, 0.0, -0.2588, 0.9659, 0.0, -0.0654, 0.9979, 0.0, -0.2588, 0.9659, 0.0, -0.09804, 0.9952, 0.0, 0.0, 1.0, 5.816e-08, 0.0, 1.0, 5.816e-08, 0.0, 1.0, 5.816e-08, 0.0, 1.0, 5.816e-08, 0.0, 1.0, 5.816e-08, 0.0, 1.0, 5.816e-08, 0.0, 1.0, 5.816e-08, 0.0, 1.0, 5.816e-08, 0.0, 1.0, 5.816e-08, 0.0, 1.0, 5.816e-08, 0.0, 1.0, 5.816e-08, 0.0, 1.0, 5.816e-08, 0.0, 1.0, 5.816e-08, 0.0, 1.0, 5.816e-08, 0.0, 1.0, 5.816e-08, 0.0, 1.0, 5.816e-08, 0.0, 0.9979, -0.0654, 0.0, 0.9979, -0.0654, 0.0, 1.0, 5.816e-08, 0.0, 1.0, 5.816e-08])] * 3)])

# ---- objects
ob_shape_9_indexedfaceset = bpy.data.objects.new('SHAPE_9_IndexedFaceSet', me_shape_9_indexedfaceset)

# ---- transforms, parenting, visibility, modifiers, constraints
ob_shape_9_indexedfaceset.location = (0.0, 0.0, 5.96e-08)
ob_shape_9_indexedfaceset.rotation_euler = (1.571, 0.0, -0.0)
ob_shape_9_indexedfaceset.scale = (2.54, 2.54, 2.54)
_m = ob_shape_9_indexedfaceset.modifiers.new('Bevel', 'BEVEL')
_m.segments = 3

# ---- collection membership
col_collection.objects.link(ob_shape_9_indexedfaceset)

# ---- scene / render settings (as saved in the file)
scene.frame_start = 1; scene.frame_end = 250; scene.frame_set(1)
scene.render.engine = 'BLENDER_EEVEE_NEXT'
scene.cycles.sampling_pattern = 'TABULATED_SOBOL'
scene.cycles.use_light_tree = False
scene.eevee.ray_tracing_options.trace_max_roughness = 0.0
scene.view_settings.view_transform = 'Filmic'
bpy.context.view_layer.update()

# ---- added for rendering (the .blend has no active camera and no usable light): camera, sun
cam_auto = bpy.data.cameras.new('AutoCamera')
cam_auto.lens = 50.0
cam_auto.sensor_width = 36.0
cam_auto.clip_end = 1000.0
ob_auto_camera = bpy.data.objects.new('AutoCamera', cam_auto)
scene.collection.objects.link(ob_auto_camera)
ob_auto_camera.location = (3.90502, -4.68642, 4.23361)
ob_auto_camera.rotation_euler = (1.09748, -7.21219e-08, 0.694738)
scene.camera = ob_auto_camera
light_auto_sun = bpy.data.lights.new('AutoSun', 'SUN')
light_auto_sun.energy = 3.0
light_auto_sun.angle = 0.0523599
ob_auto_sun = bpy.data.objects.new('AutoSun', light_auto_sun)
scene.collection.objects.link(ob_auto_sun)
ob_auto_sun.rotation_euler = (0.872665, 0.174533, 0.523599)
bpy.context.view_layer.update()
